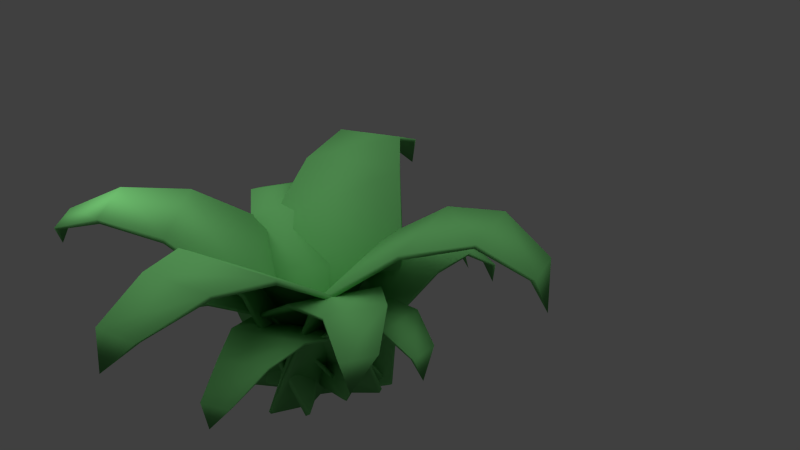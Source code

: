 # Source: fern.blend  (saved by Blender 2.62.0; exported with 4.5.12 LTS)
import bpy
from mathutils import Matrix  # noqa: F401  (used for matrix-valued properties, if any)

bpy.ops.wm.read_factory_settings(use_empty=True)
scene = bpy.context.scene
scene.name = 'Scene'

# ---- collections
col_collection_1 = bpy.data.collections.new('Collection 1'); scene.collection.children.link(col_collection_1)

# ---- materials (node trees are filled in below, after node groups)
mat_fern = bpy.data.materials.new('Fern')
mat_fern.alpha_threshold = 0.0
mat_fern.use_transparent_shadow = False
mat_fern.diffuse_color = (0.1718, 0.5596, 0.1719, 1.0)
mat_fern.roughness = 0.5

# ---- material node trees

# ---- world
world_world = bpy.data.worlds.new('World'); scene.world = world_world
world_world.color = (0.05088, 0.05088, 0.05088)
world_world.use_sun_shadow = False
world_world.sun_shadow_jitter_overblur = 0.0
world_world.cycles.sampling_method = 'MANUAL'
world_world.cycles.sample_map_resolution = 256

# ---- cameras
cam_camera = bpy.data.cameras.new('Camera')
cam_camera.clip_end = 100.0
cam_camera.lens = 35.0
cam_camera.sensor_width = 32.0
cam_camera.sensor_height = 18.0
cam_camera.ortho_scale = 7.314
cam_camera.dof.focus_distance = 0.0
cam_camera.dof.aperture_fstop = 128.0

# ---- lights
light_sun = bpy.data.lights.new('Sun', 'SUN')
light_sun.transmission_factor = 0.0
light_sun.angle = 1.571
light_sun.energy = 1.0
light_sun.shadow_buffer_clip_start = 0.5
light_sun.shadow_soft_size = 1.0
light_sun.shadow_cascade_max_distance = 1000.0
light_sun.cycles.use_multiple_importance_sampling = False
light_lamp = bpy.data.lights.new('Lamp', 'POINT')
light_lamp.transmission_factor = 0.0
light_lamp.cutoff_distance = 30.0
light_lamp.energy = 100.0
light_lamp.shadow_buffer_clip_start = 1.001
light_lamp.shadow_soft_size = 1.0
light_lamp.shadow_maximum_resolution = 0.006
light_lamp.use_absolute_resolution = True
light_lamp.cycles.use_multiple_importance_sampling = False

# ---- meshes
me_cube_007 = bpy.data.meshes.new('Cube.007')
me_cube_007.from_pydata([(0.4902, 0.2703, -0.3663), (1.708, 1.251, 0.08631), (1.752, 1.188, 0.0416), (-0.5341, -0.7043, 0.4103), (-0.5784, -0.6421, 0.455), (0.5081, -1.345, 2.652), (0.4767, -1.294, 2.718), (2.618, 0.4023, 2.312), (2.587, 0.4529, 2.377), (3.364, -0.7056, 3.115), (3.366, -0.6907, 3.202), (1.837, -1.956, 3.449), (1.835, -1.971, 3.362), (2.92, -2.565, 3.524), (2.887, -2.54, 3.446), (3.896, -1.705, 3.283), (3.929, -1.73, 3.361), (4.03, -2.743, 2.907), (4.087, -2.807, 2.93), (3.481, -3.309, 3.027), (3.425, -3.245, 3.004), (3.616, -3.363, 2.373), (1.49e-08, -1.49e-08, 0.001324), (1.495, 0.04004, 0.6423), (1.495, -0.04004, 0.6047), (-1.495, -0.04004, 0.6047), (-1.495, 0.04004, 0.6423), (-1.38, -0.9749, 2.979), (-1.38, -0.9099, 3.039), (1.38, -0.9749, 2.979), (1.38, -0.9099, 3.039), (1.15, -2.223, 3.883), (1.15, -2.204, 3.969), (-0.8498, -2.204, 3.969), (-0.8498, -2.223, 3.883), (-0.4157, -3.346, 4.209), (-0.4157, -3.313, 4.127), (0.9036, -3.313, 4.127), (0.9036, -3.346, 4.209), (0.3957, -4.237, 3.772), (0.3958, -4.32, 3.803), (-0.3965, -4.32, 3.803), (-0.3965, -4.237, 3.772), (-0.2473, -4.509, 3.177), (-0.05258, 0.2003, -0.4999), (0.5762, -0.9096, 0.3123), (0.5057, -0.9451, 0.2894), (-0.6004, 1.56, -0.186), (-0.5299, 1.595, -0.1631), (-1.198, 1.613, 2.11), (-1.139, 1.648, 2.155), (-0.1769, -0.6989, 2.549), (-0.1177, -0.6642, 2.594), (-1.264, -0.7605, 3.503), (-1.242, -0.7366, 3.579), (-1.982, 0.9382, 3.261), (-2.004, 0.9143, 3.185), (-2.776, 0.2241, 3.705), (-2.754, 0.2191, 3.626), (-2.266, -0.8856, 3.836), (-2.289, -0.8807, 3.915), (-3.262, -0.8542, 3.562), (-3.331, -0.8769, 3.601), (-3.624, -0.2135, 3.475), (-3.555, -0.1908, 3.436), (-3.769, -0.5296, 2.959), (0.2526, -0.6551, -0.09042), (-0.8578, -1.322, 0.8947), (-0.9099, -1.284, 0.8345), (1.338, 0.5293, 0.05607), (1.39, 0.4905, 0.1162), (0.5872, 2.08, 1.942), (0.6289, 2.06, 2.017), (-1.488, 0.4064, 2.66), (-1.446, 0.3872, 2.736), (-2.156, 1.768, 3.018), (-2.145, 1.791, 3.102), (-0.6419, 3.003, 2.582), (-0.6526, 2.98, 2.497), (-1.726, 3.614, 2.542), (-1.703, 3.558, 2.478), (-2.694, 2.758, 2.822), (-2.718, 2.815, 2.886), (-2.915, 3.545, 2.066), (-2.97, 3.614, 2.068), (-2.375, 4.095, 1.862), (-2.319, 4.025, 1.86), (-2.598, 3.872, 1.271), (0.758, -0.688, -0.4151), (0.2186, 0.6816, -0.06825), (0.2844, 0.7017, -0.1133), (1.378, -1.808, 0.3642), (1.313, -1.828, 0.4092), (2.287, -0.9128, 2.365), (2.235, -0.9232, 2.429), (1.277, 1.404, 1.925), (1.226, 1.393, 1.988), (2.483, 1.822, 2.608), (2.473, 1.833, 2.689), (3.204, 0.1551, 3.008), (3.215, 0.1442, 2.927), (4.034, 0.9615, 2.998), (4.0, 0.9337, 2.929), (3.518, 2.041, 2.718), (3.551, 2.068, 2.788), (4.467, 1.862, 2.35), (4.54, 1.897, 2.367), (4.83, 1.232, 2.493), (4.757, 1.197, 2.477), (4.895, 1.297, 1.878), (0.7784, -0.2678, 0.05841), (-0.6143, 0.003722, 0.8558), (-0.6222, 0.06054, 0.7884), (2.339, -0.01589, 0.3773), (2.347, -0.0727, 0.4446), (2.514, 1.834, 2.13), (2.525, 1.8, 2.211), (-0.2193, 1.904, 2.51), (-0.2089, 1.87, 2.591), (0.0874, 3.41, 2.765), (0.09976, 3.43, 2.85), (2.08, 3.379, 2.575), (2.068, 3.359, 2.49), (1.643, 4.526, 2.371), (1.633, 4.462, 2.311), (0.3266, 4.496, 2.492), (0.3365, 4.56, 2.552), (0.749, 5.171, 1.715), (0.7504, 5.259, 1.708), (1.535, 5.239, 1.6), (1.533, 5.151, 1.606), (1.296, 5.151, 0.9797), (0.2133, -0.4117, -0.4062), (0.3888, 1.368, -0.07785), (0.4747, 1.349, -0.1228), (0.1351, -1.892, 0.6197), (0.04924, -1.872, 0.6647), (1.371, -1.314, 3.126), (1.303, -1.291, 3.195), (1.684, 1.677, 2.441), (1.617, 1.7, 2.51), (3.112, 1.486, 3.418), (3.098, 1.509, 3.513), (2.871, -0.6577, 4.01), (2.885, -0.681, 3.915), (4.206, -0.2756, 4.104), (4.163, -0.2912, 4.017), (4.313, 1.138, 3.689), (4.356, 1.154, 3.777), (5.252, 0.384, 3.381), (5.346, 0.381, 3.411), (5.256, -0.4774, 3.607), (5.162, -0.4744, 3.577), (5.433, -0.4908, 2.88), (0.2493, -0.3135, -0.5423), (-1.061, 1.499, 0.09014), (-0.9757, 1.556, 0.01634), (1.684, -1.742, 0.5558), (1.599, -1.799, 0.6296), (2.86, -0.08592, 3.585), (2.793, -0.123, 3.686), (0.4046, 2.958, 3.087), (0.3382, 2.921, 3.188), (2.088, 4.048, 4.05), (2.076, 4.059, 4.176), (3.855, 1.853, 4.536), (3.867, 1.843, 4.411), (4.764, 3.381, 4.484), (4.719, 3.327, 4.379), (3.546, 4.782, 4.141), (3.59, 4.836, 4.246), (4.99, 4.901, 3.49), (5.085, 4.982, 3.511), (5.79, 4.108, 3.654), (5.695, 4.028, 3.632), (5.805, 4.241, 2.706), (0.1846, -0.2904, -0.5428), (2.19, -0.9819, 0.406), (2.137, -1.093, 0.3794), (-1.697, 0.7847, 0.239), (-1.643, 0.8959, 0.2656), (-1.893, 0.28, 3.846), (-1.846, 0.3794, 3.908), (1.646, -1.453, 3.975), (1.692, -1.354, 4.038), (0.6653, -2.584, 5.622), (0.6856, -2.534, 5.737), (-1.878, -1.278, 5.643), (-1.898, -1.328, 5.528), (-2.007, -2.899, 6.363), (-1.995, -2.883, 6.238), (-0.3041, -3.711, 6.3), (-0.3164, -3.727, 6.425), (-1.565, -4.653, 6.078), (-1.613, -4.746, 6.148), (-2.629, -4.249, 6.111), (-2.58, -4.155, 6.041), (-2.617, -4.77, 5.308), (0.2386, -0.2431, -0.6245), (-1.203, -1.499, 0.6973), (-1.285, -1.429, 0.6325), (1.804, 1.397, -0.2157), (1.887, 1.326, -0.1509), (1.005, 2.978, 2.972), (1.075, 2.93, 3.066), (-1.846, 0.3706, 3.755), (-1.776, 0.3224, 3.849), (-2.742, 2.147, 4.752), (-2.715, 2.154, 4.875), (-0.6495, 4.043, 4.308), (-0.6765, 4.036, 4.185), (-2.194, 4.879, 4.586), (-2.17, 4.819, 4.477), (-3.533, 3.573, 4.851), (-3.557, 3.632, 4.96), (-3.951, 4.891, 4.067), (-4.029, 4.986, 4.098), (-3.211, 5.734, 3.873), (-3.132, 5.64, 3.843), (-3.612, 5.594, 3.016), (-0.4107, 0.8184, -0.4771), (-1.577, 1.098, 0.07944), (-1.569, 1.154, 0.03514), (0.8263, 0.7573, -0.04931), (0.8186, 0.7013, -0.005), (0.9841, 1.92, 1.662), (0.9795, 1.879, 1.721), (-1.227, 2.286, 1.74), (-1.232, 2.245, 1.799), (-0.8377, 3.39, 2.221), (-0.8351, 3.39, 2.293), (0.7668, 3.125, 2.237), (0.7641, 3.125, 2.165), (0.5731, 4.118, 2.231), (0.5644, 4.078, 2.172), (-0.4922, 4.252, 2.209), (-0.4835, 4.293, 2.268), (0.007922, 4.845, 1.745), (0.01988, 4.916, 1.755), (0.6544, 4.811, 1.732), (0.6424, 4.741, 1.723), (0.5226, 4.868, 1.207), (0.4976, -0.06042, -0.4507), (0.4304, -1.532, 0.6156), (0.3386, -1.531, 0.5789), (0.6623, 1.711, -0.1629), (0.754, 1.711, -0.1262), (-0.2015, 2.274, 2.498), (-0.1247, 2.28, 2.56), (-0.5002, -0.7192, 3.183), (-0.4234, -0.7127, 3.245), (-1.789, -0.09851, 4.176), (-1.762, -0.07996, 4.269), (-1.545, 2.088, 3.773), (-1.573, 2.07, 3.68), (-2.84, 1.816, 4.201), (-2.81, 1.792, 4.11), (-2.953, 0.3616, 4.437), (-2.983, 0.3854, 4.529), (-3.951, 0.9398, 3.973), (-4.04, 0.9575, 4.012), (-3.955, 1.816, 3.815), (-3.865, 1.799, 3.777), (-4.229, 1.527, 3.181), (0.2421, -0.3331, -0.515), (2.061, 1.022, -0.006177), (2.119, 0.9156, -0.04196), (-1.452, -1.304, 0.7068), (-1.511, -1.198, 0.7426), (-0.3508, -1.591, 4.172), (-0.3953, -1.496, 4.242), (2.945, 0.4581, 3.481), (2.901, 0.5534, 3.551), (3.731, -0.9072, 5.053), (3.725, -0.8585, 5.169), (1.337, -2.343, 5.67), (1.343, -2.392, 5.553), (2.766, -3.295, 6.13), (2.733, -3.281, 6.009), (4.308, -2.302, 5.678), (4.342, -2.316, 5.799), (4.384, -3.879, 5.501), (4.451, -3.968, 5.562), (3.505, -4.556, 5.76), (3.438, -4.467, 5.7), (3.767, -4.86, 4.891)], [], [(0, 1, 2), (0, 2, 3), (0, 3, 4), (1, 0, 4), (4, 3, 5, 6), (3, 2, 7, 5), (1, 4, 6, 8), (2, 1, 8, 7), (7, 8, 10, 9), (8, 6, 11, 10), (5, 7, 9, 12), (6, 5, 12, 11), (11, 12, 14, 13), (12, 9, 15, 14), (10, 11, 13, 16), (9, 10, 16, 15), (15, 16, 18, 17), (16, 13, 19, 18), (14, 15, 17, 20), (13, 14, 20, 19), (19, 20, 21), (20, 17, 21), (18, 19, 21), (17, 18, 21), (22, 23, 24), (22, 24, 25), (22, 25, 26), (23, 22, 26), (26, 25, 27, 28), (25, 24, 29, 27), (23, 26, 28, 30), (24, 23, 30, 29), (29, 30, 32, 31), (30, 28, 33, 32), (27, 29, 31, 34), (28, 27, 34, 33), (33, 34, 36, 35), (34, 31, 37, 36), (32, 33, 35, 38), (31, 32, 38, 37), (37, 38, 40, 39), (38, 35, 41, 40), (36, 37, 39, 42), (35, 36, 42, 41), (41, 42, 43), (42, 39, 43), (40, 41, 43), (39, 40, 43), (44, 45, 46), (44, 46, 47), (44, 47, 48), (45, 44, 48), (48, 47, 49, 50), (47, 46, 51, 49), (45, 48, 50, 52), (46, 45, 52, 51), (51, 52, 54, 53), (52, 50, 55, 54), (49, 51, 53, 56), (50, 49, 56, 55), (55, 56, 58, 57), (56, 53, 59, 58), (54, 55, 57, 60), (53, 54, 60, 59), (59, 60, 62, 61), (60, 57, 63, 62), (58, 59, 61, 64), (57, 58, 64, 63), (63, 64, 65), (64, 61, 65), (62, 63, 65), (61, 62, 65), (66, 67, 68), (66, 68, 69), (66, 69, 70), (67, 66, 70), (70, 69, 71, 72), (69, 68, 73, 71), (67, 70, 72, 74), (68, 67, 74, 73), (73, 74, 76, 75), (74, 72, 77, 76), (71, 73, 75, 78), (72, 71, 78, 77), (77, 78, 80, 79), (78, 75, 81, 80), (76, 77, 79, 82), (75, 76, 82, 81), (81, 82, 84, 83), (82, 79, 85, 84), (80, 81, 83, 86), (79, 80, 86, 85), (85, 86, 87), (86, 83, 87), (84, 85, 87), (83, 84, 87), (88, 89, 90), (88, 90, 91), (88, 91, 92), (89, 88, 92), (92, 91, 93, 94), (91, 90, 95, 93), (89, 92, 94, 96), (90, 89, 96, 95), (95, 96, 98, 97), (96, 94, 99, 98), (93, 95, 97, 100), (94, 93, 100, 99), (99, 100, 102, 101), (100, 97, 103, 102), (98, 99, 101, 104), (97, 98, 104, 103), (103, 104, 106, 105), (104, 101, 107, 106), (102, 103, 105, 108), (101, 102, 108, 107), (107, 108, 109), (108, 105, 109), (106, 107, 109), (105, 106, 109), (110, 111, 112), (110, 112, 113), (110, 113, 114), (111, 110, 114), (114, 113, 115, 116), (113, 112, 117, 115), (111, 114, 116, 118), (112, 111, 118, 117), (117, 118, 120, 119), (118, 116, 121, 120), (115, 117, 119, 122), (116, 115, 122, 121), (121, 122, 124, 123), (122, 119, 125, 124), (120, 121, 123, 126), (119, 120, 126, 125), (125, 126, 128, 127), (126, 123, 129, 128), (124, 125, 127, 130), (123, 124, 130, 129), (129, 130, 131), (130, 127, 131), (128, 129, 131), (127, 128, 131), (132, 133, 134), (132, 134, 135), (132, 135, 136), (133, 132, 136), (136, 135, 137, 138), (135, 134, 139, 137), (133, 136, 138, 140), (134, 133, 140, 139), (139, 140, 142, 141), (140, 138, 143, 142), (137, 139, 141, 144), (138, 137, 144, 143), (143, 144, 146, 145), (144, 141, 147, 146), (142, 143, 145, 148), (141, 142, 148, 147), (147, 148, 150, 149), (148, 145, 151, 150), (146, 147, 149, 152), (145, 146, 152, 151), (151, 152, 153), (152, 149, 153), (150, 151, 153), (149, 150, 153), (154, 155, 156), (154, 156, 157), (154, 157, 158), (155, 154, 158), (158, 157, 159, 160), (157, 156, 161, 159), (155, 158, 160, 162), (156, 155, 162, 161), (161, 162, 164, 163), (162, 160, 165, 164), (159, 161, 163, 166), (160, 159, 166, 165), (165, 166, 168, 167), (166, 163, 169, 168), (164, 165, 167, 170), (163, 164, 170, 169), (169, 170, 172, 171), (170, 167, 173, 172), (168, 169, 171, 174), (167, 168, 174, 173), (173, 174, 175), (174, 171, 175), (172, 173, 175), (171, 172, 175), (176, 177, 178), (176, 178, 179), (176, 179, 180), (177, 176, 180), (180, 179, 181, 182), (179, 178, 183, 181), (177, 180, 182, 184), (178, 177, 184, 183), (183, 184, 186, 185), (184, 182, 187, 186), (181, 183, 185, 188), (182, 181, 188, 187), (187, 188, 190, 189), (188, 185, 191, 190), (186, 187, 189, 192), (185, 186, 192, 191), (191, 192, 194, 193), (192, 189, 195, 194), (190, 191, 193, 196), (189, 190, 196, 195), (195, 196, 197), (196, 193, 197), (194, 195, 197), (193, 194, 197), (198, 199, 200), (198, 200, 201), (198, 201, 202), (199, 198, 202), (202, 201, 203, 204), (201, 200, 205, 203), (199, 202, 204, 206), (200, 199, 206, 205), (205, 206, 208, 207), (206, 204, 209, 208), (203, 205, 207, 210), (204, 203, 210, 209), (209, 210, 212, 211), (210, 207, 213, 212), (208, 209, 211, 214), (207, 208, 214, 213), (213, 214, 216, 215), (214, 211, 217, 216), (212, 213, 215, 218), (211, 212, 218, 217), (217, 218, 219), (218, 215, 219), (216, 217, 219), (215, 216, 219), (220, 221, 222), (220, 222, 223), (220, 223, 224), (221, 220, 224), (224, 223, 225, 226), (223, 222, 227, 225), (221, 224, 226, 228), (222, 221, 228, 227), (227, 228, 230, 229), (228, 226, 231, 230), (225, 227, 229, 232), (226, 225, 232, 231), (231, 232, 234, 233), (232, 229, 235, 234), (230, 231, 233, 236), (229, 230, 236, 235), (235, 236, 238, 237), (236, 233, 239, 238), (234, 235, 237, 240), (233, 234, 240, 239), (239, 240, 241), (240, 237, 241), (238, 239, 241), (237, 238, 241), (242, 243, 244), (242, 244, 245), (242, 245, 246), (243, 242, 246), (246, 245, 247, 248), (245, 244, 249, 247), (243, 246, 248, 250), (244, 243, 250, 249), (249, 250, 252, 251), (250, 248, 253, 252), (247, 249, 251, 254), (248, 247, 254, 253), (253, 254, 256, 255), (254, 251, 257, 256), (252, 253, 255, 258), (251, 252, 258, 257), (257, 258, 260, 259), (258, 255, 261, 260), (256, 257, 259, 262), (255, 256, 262, 261), (261, 262, 263), (262, 259, 263), (260, 261, 263), (259, 260, 263), (264, 265, 266), (264, 266, 267), (264, 267, 268), (265, 264, 268), (268, 267, 269, 270), (267, 266, 271, 269), (265, 268, 270, 272), (266, 265, 272, 271), (271, 272, 274, 273), (272, 270, 275, 274), (269, 271, 273, 276), (270, 269, 276, 275), (275, 276, 278, 277), (276, 273, 279, 278), (274, 275, 277, 280), (273, 274, 280, 279), (279, 280, 282, 281), (280, 277, 283, 282), (278, 279, 281, 284), (277, 278, 284, 283), (283, 284, 285), (284, 281, 285), (282, 283, 285), (281, 282, 285)])
me_cube_007.polygons.foreach_set('use_smooth', [True] * 312)
_uv = me_cube_007.uv_layers.new(name='UVMap')
_uv.uv.foreach_set('vector', [1.004, 0.2803, 0.9292, 0.08233, 0.9561, 0.07609, 0.9862, 0.7136, 0.8975, 0.9072, 0.9153, 0.5127, 1.004, 0.2803, 0.9388, 0.4779, 0.9118, 0.4707, 0.9292, 0.08233, 1.004, 0.2803, 0.9118, 0.4707, 0.9118, 0.4707, 0.9109, 0.5127, 0.5905, 0.4854, 0.5778, 0.4408, 0.9153, 0.5127, 0.8975, 0.9072, 0.5617, 0.8768, 0.5781, 0.5127, 0.9292, 0.08233, 0.9118, 0.4707, 0.5778, 0.4408, 0.5938, 0.08233, 0.9326, 0.03906, 0.9292, 0.08233, 0.5938, 0.08233, 0.6006, 0.03906, 0.5878, 0.05568, 0.5938, 0.08233, 0.3854, 0.103, 0.3888, 0.07572, 0.5938, 0.08233, 0.5778, 0.4408, 0.3738, 0.3627, 0.3854, 0.103, 0.5781, 0.5127, 0.5617, 0.8768, 0.3597, 0.8373, 0.3717, 0.5735, 0.5778, 0.4408, 0.5675, 0.4661, 0.3745, 0.3929, 0.3738, 0.3627, 0.3738, 0.3627, 0.3671, 0.3812, 0.2283, 0.3231, 0.2248, 0.2995, 0.3717, 0.5735, 0.3597, 0.8373, 0.2138, 0.7981, 0.2217, 0.6241, 0.3854, 0.103, 0.3738, 0.3627, 0.2248, 0.2995, 0.2325, 0.1282, 0.3834, 0.0836, 0.3854, 0.103, 0.2325, 0.1282, 0.2364, 0.1078, 0.2262, 0.1104, 0.2325, 0.1282, 0.09247, 0.188, 0.09287, 0.1673, 0.2325, 0.1282, 0.2248, 0.2995, 0.08788, 0.2909, 0.09247, 0.188, 0.2217, 0.6241, 0.2138, 0.7981, 0.08625, 0.7252, 0.09097, 0.6207, 0.2248, 0.2995, 0.2247, 0.3153, 0.1046, 0.3088, 0.08788, 0.2909, 0.08788, 0.2909, 0.08409, 0.3018, 0.003906, 0.2677, 0.09097, 0.6207, 0.08625, 0.7252, 0.003906, 0.6365, 0.09247, 0.188, 0.08788, 0.2909, 0.003906, 0.2677, 0.08151, 0.177, 0.09247, 0.188, 0.003906, 0.2677, 1.004, 0.2803, 0.9292, 0.08233, 0.9561, 0.07609, 0.9862, 0.7136, 0.8975, 0.9072, 0.9153, 0.5127, 1.004, 0.2803, 0.9388, 0.4779, 0.9118, 0.4707, 0.9292, 0.08233, 1.004, 0.2803, 0.9118, 0.4707, 0.9118, 0.4707, 0.9109, 0.5127, 0.5905, 0.4854, 0.5778, 0.4408, 0.9153, 0.5127, 0.8975, 0.9072, 0.5617, 0.8768, 0.5781, 0.5127, 0.9292, 0.08233, 0.9118, 0.4707, 0.5778, 0.4408, 0.5938, 0.08233, 0.9326, 0.03906, 0.9292, 0.08233, 0.5938, 0.08233, 0.6006, 0.03906, 0.5878, 0.05568, 0.5938, 0.08233, 0.3854, 0.103, 0.3888, 0.07572, 0.5938, 0.08233, 0.5778, 0.4408, 0.3738, 0.3627, 0.3854, 0.103, 0.5781, 0.5127, 0.5617, 0.8768, 0.3597, 0.8373, 0.3717, 0.5735, 0.5778, 0.4408, 0.5675, 0.4661, 0.3745, 0.3929, 0.3738, 0.3627, 0.3738, 0.3627, 0.3671, 0.3812, 0.2283, 0.3231, 0.2248, 0.2995, 0.3717, 0.5735, 0.3597, 0.8373, 0.2138, 0.7981, 0.2217, 0.6241, 0.3854, 0.103, 0.3738, 0.3627, 0.2248, 0.2995, 0.2325, 0.1282, 0.3834, 0.0836, 0.3854, 0.103, 0.2325, 0.1282, 0.2364, 0.1078, 0.2262, 0.1104, 0.2325, 0.1282, 0.09247, 0.188, 0.09287, 0.1673, 0.2325, 0.1282, 0.2248, 0.2995, 0.08788, 0.2909, 0.09247, 0.188, 0.2217, 0.6241, 0.2138, 0.7981, 0.08625, 0.7252, 0.09097, 0.6207, 0.2248, 0.2995, 0.2247, 0.3153, 0.1046, 0.3088, 0.08788, 0.2909, 0.08788, 0.2909, 0.08409, 0.3018, 0.003906, 0.2677, 0.09097, 0.6207, 0.08625, 0.7252, 0.003906, 0.6365, 0.09247, 0.188, 0.08788, 0.2909, 0.003906, 0.2677, 0.08151, 0.177, 0.09247, 0.188, 0.003906, 0.2677, 1.004, 0.2803, 0.9292, 0.08233, 0.9561, 0.07609, 0.9862, 0.7136, 0.8975, 0.9072, 0.9153, 0.5127, 1.004, 0.2803, 0.9388, 0.4779, 0.9118, 0.4707, 0.9292, 0.08233, 1.004, 0.2803, 0.9118, 0.4707, 0.9118, 0.4707, 0.9109, 0.5127, 0.5905, 0.4854, 0.5778, 0.4408, 0.9153, 0.5127, 0.8975, 0.9072, 0.5617, 0.8768, 0.5781, 0.5127, 0.9292, 0.08233, 0.9118, 0.4707, 0.5778, 0.4408, 0.5938, 0.08233, 0.9326, 0.03906, 0.9292, 0.08233, 0.5938, 0.08233, 0.6006, 0.03906, 0.5878, 0.05568, 0.5938, 0.08233, 0.3854, 0.103, 0.3888, 0.07572, 0.5938, 0.08233, 0.5778, 0.4408, 0.3738, 0.3627, 0.3854, 0.103, 0.5781, 0.5127, 0.5617, 0.8768, 0.3597, 0.8373, 0.3717, 0.5735, 0.5778, 0.4408, 0.5675, 0.4661, 0.3745, 0.3929, 0.3738, 0.3627, 0.3738, 0.3627, 0.3671, 0.3812, 0.2283, 0.3231, 0.2248, 0.2995, 0.3717, 0.5735, 0.3597, 0.8373, 0.2138, 0.7981, 0.2217, 0.6241, 0.3854, 0.103, 0.3738, 0.3627, 0.2248, 0.2995, 0.2325, 0.1282, 0.3834, 0.0836, 0.3854, 0.103, 0.2325, 0.1282, 0.2364, 0.1078, 0.2262, 0.1104, 0.2325, 0.1282, 0.09247, 0.188, 0.09287, 0.1673, 0.2325, 0.1282, 0.2248, 0.2995, 0.08788, 0.2909, 0.09247, 0.188, 0.2217, 0.6241, 0.2138, 0.7981, 0.08625, 0.7252, 0.09097, 0.6207, 0.2248, 0.2995, 0.2247, 0.3153, 0.1046, 0.3088, 0.08788, 0.2909, 0.08788, 0.2909, 0.08409, 0.3018, 0.003906, 0.2677, 0.09097, 0.6207, 0.08625, 0.7252, 0.003906, 0.6365, 0.09247, 0.188, 0.08788, 0.2909, 0.003906, 0.2677, 0.08151, 0.177, 0.09247, 0.188, 0.003906, 0.2677, 1.004, 0.2803, 0.9292, 0.08233, 0.9561, 0.07609, 0.9862, 0.7136, 0.8975, 0.9072, 0.9153, 0.5127, 1.004, 0.2803, 0.9388, 0.4779, 0.9118, 0.4707, 0.9292, 0.08233, 1.004, 0.2803, 0.9118, 0.4707, 0.9118, 0.4707, 0.9109, 0.5127, 0.5905, 0.4854, 0.5778, 0.4408, 0.9153, 0.5127, 0.8975, 0.9072, 0.5617, 0.8768, 0.5781, 0.5127, 0.9292, 0.08233, 0.9118, 0.4707, 0.5778, 0.4408, 0.5938, 0.08233, 0.9326, 0.03906, 0.9292, 0.08233, 0.5938, 0.08233, 0.6006, 0.03906, 0.5878, 0.05568, 0.5938, 0.08233, 0.3854, 0.103, 0.3888, 0.07572, 0.5938, 0.08233, 0.5778, 0.4408, 0.3738, 0.3627, 0.3854, 0.103, 0.5781, 0.5127, 0.5617, 0.8768, 0.3597, 0.8373, 0.3717, 0.5735, 0.5778, 0.4408, 0.5675, 0.4661, 0.3745, 0.3929, 0.3738, 0.3627, 0.3738, 0.3627, 0.3671, 0.3812, 0.2283, 0.3231, 0.2248, 0.2995, 0.3717, 0.5735, 0.3597, 0.8373, 0.2138, 0.7981, 0.2217, 0.6241, 0.3854, 0.103, 0.3738, 0.3627, 0.2248, 0.2995, 0.2325, 0.1282, 0.3834, 0.0836, 0.3854, 0.103, 0.2325, 0.1282, 0.2364, 0.1078, 0.2262, 0.1104, 0.2325, 0.1282, 0.09247, 0.188, 0.09287, 0.1673, 0.2325, 0.1282, 0.2248, 0.2995, 0.08788, 0.2909, 0.09247, 0.188, 0.2217, 0.6241, 0.2138, 0.7981, 0.08625, 0.7252, 0.09097, 0.6207, 0.2248, 0.2995, 0.2247, 0.3153, 0.1046, 0.3088, 0.08788, 0.2909, 0.08788, 0.2909, 0.08409, 0.3018, 0.003906, 0.2677, 0.09097, 0.6207, 0.08625, 0.7252, 0.003906, 0.6365, 0.09247, 0.188, 0.08788, 0.2909, 0.003906, 0.2677, 0.08151, 0.177, 0.09247, 0.188, 0.003906, 0.2677, 1.004, 0.2803, 0.9292, 0.08233, 0.9561, 0.07609, 0.9862, 0.7136, 0.8975, 0.9072, 0.9153, 0.5127, 1.004, 0.2803, 0.9388, 0.4779, 0.9118, 0.4707, 0.9292, 0.08233, 1.004, 0.2803, 0.9118, 0.4707, 0.9118, 0.4707, 0.9109, 0.5127, 0.5905, 0.4854, 0.5778, 0.4408, 0.9153, 0.5127, 0.8975, 0.9072, 0.5617, 0.8768, 0.5781, 0.5127, 0.9292, 0.08233, 0.9118, 0.4707, 0.5778, 0.4408, 0.5938, 0.08233, 0.9326, 0.03906, 0.9292, 0.08233, 0.5938, 0.08233, 0.6006, 0.03906, 0.5878, 0.05568, 0.5938, 0.08233, 0.3854, 0.103, 0.3888, 0.07572, 0.5938, 0.08233, 0.5778, 0.4408, 0.3738, 0.3627, 0.3854, 0.103, 0.5781, 0.5127, 0.5617, 0.8768, 0.3597, 0.8373, 0.3717, 0.5735, 0.5778, 0.4408, 0.5675, 0.4661, 0.3745, 0.3929, 0.3738, 0.3627, 0.3738, 0.3627, 0.3671, 0.3812, 0.2283, 0.3231, 0.2248, 0.2995, 0.3717, 0.5735, 0.3597, 0.8373, 0.2138, 0.7981, 0.2217, 0.6241, 0.3854, 0.103, 0.3738, 0.3627, 0.2248, 0.2995, 0.2325, 0.1282, 0.3834, 0.0836, 0.3854, 0.103, 0.2325, 0.1282, 0.2364, 0.1078, 0.2262, 0.1104, 0.2325, 0.1282, 0.09247, 0.188, 0.09287, 0.1673, 0.2325, 0.1282, 0.2248, 0.2995, 0.08788, 0.2909, 0.09247, 0.188, 0.2217, 0.6241, 0.2138, 0.7981, 0.08625, 0.7252, 0.09097, 0.6207, 0.2248, 0.2995, 0.2247, 0.3153, 0.1046, 0.3088, 0.08788, 0.2909, 0.08788, 0.2909, 0.08409, 0.3018, 0.003906, 0.2677, 0.09097, 0.6207, 0.08625, 0.7252, 0.003906, 0.6365, 0.09247, 0.188, 0.08788, 0.2909, 0.003906, 0.2677, 0.08151, 0.177, 0.09247, 0.188, 0.003906, 0.2677, 1.004, 0.2803, 0.9292, 0.08233, 0.9561, 0.07609, 0.9862, 0.7136, 0.8975, 0.9072, 0.9153, 0.5127, 1.004, 0.2803, 0.9388, 0.4779, 0.9118, 0.4707, 0.9292, 0.08233, 1.004, 0.2803, 0.9118, 0.4707, 0.9118, 0.4707, 0.9109, 0.5127, 0.5905, 0.4854, 0.5778, 0.4408, 0.9153, 0.5127, 0.8975, 0.9072, 0.5617, 0.8768, 0.5781, 0.5127, 0.9292, 0.08233, 0.9118, 0.4707, 0.5778, 0.4408, 0.5938, 0.08233, 0.9326, 0.03906, 0.9292, 0.08233, 0.5938, 0.08233, 0.6006, 0.03906, 0.5878, 0.05568, 0.5938, 0.08233, 0.3854, 0.103, 0.3888, 0.07572, 0.5938, 0.08233, 0.5778, 0.4408, 0.3738, 0.3627, 0.3854, 0.103, 0.5781, 0.5127, 0.5617, 0.8768, 0.3597, 0.8373, 0.3717, 0.5735, 0.5778, 0.4408, 0.5675, 0.4661, 0.3745, 0.3929, 0.3738, 0.3627, 0.3738, 0.3627, 0.3671, 0.3812, 0.2283, 0.3231, 0.2248, 0.2995, 0.3717, 0.5735, 0.3597, 0.8373, 0.2138, 0.7981, 0.2217, 0.6241, 0.3854, 0.103, 0.3738, 0.3627, 0.2248, 0.2995, 0.2325, 0.1282, 0.3834, 0.0836, 0.3854, 0.103, 0.2325, 0.1282, 0.2364, 0.1078, 0.2262, 0.1104, 0.2325, 0.1282, 0.09247, 0.188, 0.09287, 0.1673, 0.2325, 0.1282, 0.2248, 0.2995, 0.08788, 0.2909, 0.09247, 0.188, 0.2217, 0.6241, 0.2138, 0.7981, 0.08625, 0.7252, 0.09097, 0.6207, 0.2248, 0.2995, 0.2247, 0.3153, 0.1046, 0.3088, 0.08788, 0.2909, 0.08788, 0.2909, 0.08409, 0.3018, 0.003906, 0.2677, 0.09097, 0.6207, 0.08625, 0.7252, 0.003906, 0.6365, 0.09247, 0.188, 0.08788, 0.2909, 0.003906, 0.2677, 0.08151, 0.177, 0.09247, 0.188, 0.003906, 0.2677, 1.004, 0.2803, 0.9292, 0.08233, 0.9561, 0.07609, 0.9862, 0.7136, 0.8975, 0.9072, 0.9153, 0.5127, 1.004, 0.2803, 0.9388, 0.4779, 0.9118, 0.4707, 0.9292, 0.08233, 1.004, 0.2803, 0.9118, 0.4707, 0.9118, 0.4707, 0.9109, 0.5127, 0.5905, 0.4854, 0.5778, 0.4408, 0.9153, 0.5127, 0.8975, 0.9072, 0.5617, 0.8768, 0.5781, 0.5127, 0.9292, 0.08233, 0.9118, 0.4707, 0.5778, 0.4408, 0.5938, 0.08233, 0.9326, 0.03906, 0.9292, 0.08233, 0.5938, 0.08233, 0.6006, 0.03906, 0.5878, 0.05568, 0.5938, 0.08233, 0.3854, 0.103, 0.3888, 0.07572, 0.5938, 0.08233, 0.5778, 0.4408, 0.3738, 0.3627, 0.3854, 0.103, 0.5781, 0.5127, 0.5617, 0.8768, 0.3597, 0.8373, 0.3717, 0.5735, 0.5778, 0.4408, 0.5675, 0.4661, 0.3745, 0.3929, 0.3738, 0.3627, 0.3738, 0.3627, 0.3671, 0.3812, 0.2283, 0.3231, 0.2248, 0.2995, 0.3717, 0.5735, 0.3597, 0.8373, 0.2138, 0.7981, 0.2217, 0.6241, 0.3854, 0.103, 0.3738, 0.3627, 0.2248, 0.2995, 0.2325, 0.1282, 0.3834, 0.0836, 0.3854, 0.103, 0.2325, 0.1282, 0.2364, 0.1078, 0.2262, 0.1104, 0.2325, 0.1282, 0.09247, 0.188, 0.09287, 0.1673, 0.2325, 0.1282, 0.2248, 0.2995, 0.08788, 0.2909, 0.09247, 0.188, 0.2217, 0.6241, 0.2138, 0.7981, 0.08625, 0.7252, 0.09097, 0.6207, 0.2248, 0.2995, 0.2247, 0.3153, 0.1046, 0.3088, 0.08788, 0.2909, 0.08788, 0.2909, 0.08409, 0.3018, 0.003906, 0.2677, 0.09097, 0.6207, 0.08625, 0.7252, 0.003906, 0.6365, 0.09247, 0.188, 0.08788, 0.2909, 0.003906, 0.2677, 0.08151, 0.177, 0.09247, 0.188, 0.003906, 0.2677, 1.004, 0.2803, 0.9292, 0.08233, 0.9561, 0.07609, 0.9862, 0.7136, 0.8975, 0.9072, 0.9153, 0.5127, 1.004, 0.2803, 0.9388, 0.4779, 0.9118, 0.4707, 0.9292, 0.08233, 1.004, 0.2803, 0.9118, 0.4707, 0.9118, 0.4707, 0.9109, 0.5127, 0.5905, 0.4854, 0.5778, 0.4408, 0.9153, 0.5127, 0.8975, 0.9072, 0.5617, 0.8768, 0.5781, 0.5127, 0.9292, 0.08233, 0.9118, 0.4707, 0.5778, 0.4408, 0.5938, 0.08233, 0.9326, 0.03906, 0.9292, 0.08233, 0.5938, 0.08233, 0.6006, 0.03906, 0.5878, 0.05568, 0.5938, 0.08233, 0.3854, 0.103, 0.3888, 0.07572, 0.5938, 0.08233, 0.5778, 0.4408, 0.3738, 0.3627, 0.3854, 0.103, 0.5781, 0.5127, 0.5617, 0.8768, 0.3597, 0.8373, 0.3717, 0.5735, 0.5778, 0.4408, 0.5675, 0.4661, 0.3745, 0.3929, 0.3738, 0.3627, 0.3738, 0.3627, 0.3671, 0.3812, 0.2283, 0.3231, 0.2248, 0.2995, 0.3717, 0.5735, 0.3597, 0.8373, 0.2138, 0.7981, 0.2217, 0.6241, 0.3854, 0.103, 0.3738, 0.3627, 0.2248, 0.2995, 0.2325, 0.1282, 0.3834, 0.0836, 0.3854, 0.103, 0.2325, 0.1282, 0.2364, 0.1078, 0.2262, 0.1104, 0.2325, 0.1282, 0.09247, 0.188, 0.09287, 0.1673, 0.2325, 0.1282, 0.2248, 0.2995, 0.08788, 0.2909, 0.09247, 0.188, 0.2217, 0.6241, 0.2138, 0.7981, 0.08625, 0.7252, 0.09097, 0.6207, 0.2248, 0.2995, 0.2247, 0.3153, 0.1046, 0.3088, 0.08788, 0.2909, 0.08788, 0.2909, 0.08409, 0.3018, 0.003906, 0.2677, 0.09097, 0.6207, 0.08625, 0.7252, 0.003906, 0.6365, 0.09247, 0.188, 0.08788, 0.2909, 0.003906, 0.2677, 0.08151, 0.177, 0.09247, 0.188, 0.003906, 0.2677, 1.004, 0.2803, 0.9292, 0.08233, 0.9561, 0.07609, 0.9862, 0.7136, 0.8975, 0.9072, 0.9153, 0.5127, 1.004, 0.2803, 0.9388, 0.4779, 0.9118, 0.4707, 0.9292, 0.08233, 1.004, 0.2803, 0.9118, 0.4707, 0.9118, 0.4707, 0.9109, 0.5127, 0.5905, 0.4854, 0.5778, 0.4408, 0.9153, 0.5127, 0.8975, 0.9072, 0.5617, 0.8768, 0.5781, 0.5127, 0.9292, 0.08233, 0.9118, 0.4707, 0.5778, 0.4408, 0.5938, 0.08233, 0.9326, 0.03906, 0.9292, 0.08233, 0.5938, 0.08233, 0.6006, 0.03906, 0.5878, 0.05568, 0.5938, 0.08233, 0.3854, 0.103, 0.3888, 0.07572, 0.5938, 0.08233, 0.5778, 0.4408, 0.3738, 0.3627, 0.3854, 0.103, 0.5781, 0.5127, 0.5617, 0.8768, 0.3597, 0.8373, 0.3717, 0.5735, 0.5778, 0.4408, 0.5675, 0.4661, 0.3745, 0.3929, 0.3738, 0.3627, 0.3738, 0.3627, 0.3671, 0.3812, 0.2283, 0.3231, 0.2248, 0.2995, 0.3717, 0.5735, 0.3597, 0.8373, 0.2138, 0.7981, 0.2217, 0.6241, 0.3854, 0.103, 0.3738, 0.3627, 0.2248, 0.2995, 0.2325, 0.1282, 0.3834, 0.0836, 0.3854, 0.103, 0.2325, 0.1282, 0.2364, 0.1078, 0.2262, 0.1104, 0.2325, 0.1282, 0.09247, 0.188, 0.09287, 0.1673, 0.2325, 0.1282, 0.2248, 0.2995, 0.08788, 0.2909, 0.09247, 0.188, 0.2217, 0.6241, 0.2138, 0.7981, 0.08625, 0.7252, 0.09097, 0.6207, 0.2248, 0.2995, 0.2247, 0.3153, 0.1046, 0.3088, 0.08788, 0.2909, 0.08788, 0.2909, 0.08409, 0.3018, 0.003906, 0.2677, 0.09097, 0.6207, 0.08625, 0.7252, 0.003906, 0.6365, 0.09247, 0.188, 0.08788, 0.2909, 0.003906, 0.2677, 0.08151, 0.177, 0.09247, 0.188, 0.003906, 0.2677, 1.004, 0.2803, 0.9292, 0.08233, 0.9561, 0.07609, 0.9862, 0.7136, 0.8975, 0.9072, 0.9153, 0.5127, 1.004, 0.2803, 0.9388, 0.4779, 0.9118, 0.4707, 0.9292, 0.08233, 1.004, 0.2803, 0.9118, 0.4707, 0.9118, 0.4707, 0.9109, 0.5127, 0.5905, 0.4854, 0.5778, 0.4408, 0.9153, 0.5127, 0.8975, 0.9072, 0.5617, 0.8768, 0.5781, 0.5127, 0.9292, 0.08233, 0.9118, 0.4707, 0.5778, 0.4408, 0.5938, 0.08233, 0.9326, 0.03906, 0.9292, 0.08233, 0.5938, 0.08233, 0.6006, 0.03906, 0.5878, 0.05568, 0.5938, 0.08233, 0.3854, 0.103, 0.3888, 0.07572, 0.5938, 0.08233, 0.5778, 0.4408, 0.3738, 0.3627, 0.3854, 0.103, 0.5781, 0.5127, 0.5617, 0.8768, 0.3597, 0.8373, 0.3717, 0.5735, 0.5778, 0.4408, 0.5675, 0.4661, 0.3745, 0.3929, 0.3738, 0.3627, 0.3738, 0.3627, 0.3671, 0.3812, 0.2283, 0.3231, 0.2248, 0.2995, 0.3717, 0.5735, 0.3597, 0.8373, 0.2138, 0.7981, 0.2217, 0.6241, 0.3854, 0.103, 0.3738, 0.3627, 0.2248, 0.2995, 0.2325, 0.1282, 0.3834, 0.0836, 0.3854, 0.103, 0.2325, 0.1282, 0.2364, 0.1078, 0.2262, 0.1104, 0.2325, 0.1282, 0.09247, 0.188, 0.09287, 0.1673, 0.2325, 0.1282, 0.2248, 0.2995, 0.08788, 0.2909, 0.09247, 0.188, 0.2217, 0.6241, 0.2138, 0.7981, 0.08625, 0.7252, 0.09097, 0.6207, 0.2248, 0.2995, 0.2247, 0.3153, 0.1046, 0.3088, 0.08788, 0.2909, 0.08788, 0.2909, 0.08409, 0.3018, 0.003906, 0.2677, 0.09097, 0.6207, 0.08625, 0.7252, 0.003906, 0.6365, 0.09247, 0.188, 0.08788, 0.2909, 0.003906, 0.2677, 0.08151, 0.177, 0.09247, 0.188, 0.003906, 0.2677, 1.004, 0.2803, 0.9292, 0.08233, 0.9561, 0.07609, 0.9862, 0.7136, 0.8975, 0.9072, 0.9153, 0.5127, 1.004, 0.2803, 0.9388, 0.4779, 0.9118, 0.4707, 0.9292, 0.08233, 1.004, 0.2803, 0.9118, 0.4707, 0.9118, 0.4707, 0.9109, 0.5127, 0.5905, 0.4854, 0.5778, 0.4408, 0.9153, 0.5127, 0.8975, 0.9072, 0.5617, 0.8768, 0.5781, 0.5127, 0.9292, 0.08233, 0.9118, 0.4707, 0.5778, 0.4408, 0.5938, 0.08233, 0.9326, 0.03906, 0.9292, 0.08233, 0.5938, 0.08233, 0.6006, 0.03906, 0.5878, 0.05568, 0.5938, 0.08233, 0.3854, 0.103, 0.3888, 0.07572, 0.5938, 0.08233, 0.5778, 0.4408, 0.3738, 0.3627, 0.3854, 0.103, 0.5781, 0.5127, 0.5617, 0.8768, 0.3597, 0.8373, 0.3717, 0.5735, 0.5778, 0.4408, 0.5675, 0.4661, 0.3745, 0.3929, 0.3738, 0.3627, 0.3738, 0.3627, 0.3671, 0.3812, 0.2283, 0.3231, 0.2248, 0.2995, 0.3717, 0.5735, 0.3597, 0.8373, 0.2138, 0.7981, 0.2217, 0.6241, 0.3854, 0.103, 0.3738, 0.3627, 0.2248, 0.2995, 0.2325, 0.1282, 0.3834, 0.0836, 0.3854, 0.103, 0.2325, 0.1282, 0.2364, 0.1078, 0.2262, 0.1104, 0.2325, 0.1282, 0.09247, 0.188, 0.09287, 0.1673, 0.2325, 0.1282, 0.2248, 0.2995, 0.08788, 0.2909, 0.09247, 0.188, 0.2217, 0.6241, 0.2138, 0.7981, 0.08625, 0.7252, 0.09097, 0.6207, 0.2248, 0.2995, 0.2247, 0.3153, 0.1046, 0.3088, 0.08788, 0.2909, 0.08788, 0.2909, 0.08409, 0.3018, 0.003906, 0.2677, 0.09097, 0.6207, 0.08625, 0.7252, 0.003906, 0.6365, 0.09247, 0.188, 0.08788, 0.2909, 0.003906, 0.2677, 0.08151, 0.177, 0.09247, 0.188, 0.003906, 0.2677, 1.004, 0.2803, 0.9292, 0.08233, 0.9561, 0.07609, 0.9862, 0.7136, 0.8975, 0.9072, 0.9153, 0.5127, 1.004, 0.2803, 0.9388, 0.4779, 0.9118, 0.4707, 0.9292, 0.08233, 1.004, 0.2803, 0.9118, 0.4707, 0.9118, 0.4707, 0.9109, 0.5127, 0.5905, 0.4854, 0.5778, 0.4408, 0.9153, 0.5127, 0.8975, 0.9072, 0.5617, 0.8768, 0.5781, 0.5127, 0.9292, 0.08233, 0.9118, 0.4707, 0.5778, 0.4408, 0.5938, 0.08233, 0.9326, 0.03906, 0.9292, 0.08233, 0.5938, 0.08233, 0.6006, 0.03906, 0.5878, 0.05568, 0.5938, 0.08233, 0.3854, 0.103, 0.3888, 0.07572, 0.5938, 0.08233, 0.5778, 0.4408, 0.3738, 0.3627, 0.3854, 0.103, 0.5781, 0.5127, 0.5617, 0.8768, 0.3597, 0.8373, 0.3717, 0.5735, 0.5778, 0.4408, 0.5675, 0.4661, 0.3745, 0.3929, 0.3738, 0.3627, 0.3738, 0.3627, 0.3671, 0.3812, 0.2283, 0.3231, 0.2248, 0.2995, 0.3717, 0.5735, 0.3597, 0.8373, 0.2138, 0.7981, 0.2217, 0.6241, 0.3854, 0.103, 0.3738, 0.3627, 0.2248, 0.2995, 0.2325, 0.1282, 0.3834, 0.0836, 0.3854, 0.103, 0.2325, 0.1282, 0.2364, 0.1078, 0.2262, 0.1104, 0.2325, 0.1282, 0.09247, 0.188, 0.09287, 0.1673, 0.2325, 0.1282, 0.2248, 0.2995, 0.08788, 0.2909, 0.09247, 0.188, 0.2217, 0.6241, 0.2138, 0.7981, 0.08625, 0.7252, 0.09097, 0.6207, 0.2248, 0.2995, 0.2247, 0.3153, 0.1046, 0.3088, 0.08788, 0.2909, 0.08788, 0.2909, 0.08409, 0.3018, 0.003906, 0.2677, 0.09097, 0.6207, 0.08625, 0.7252, 0.003906, 0.6365, 0.09247, 0.188, 0.08788, 0.2909, 0.003906, 0.2677, 0.08151, 0.177, 0.09247, 0.188, 0.003906, 0.2677, 1.004, 0.2803, 0.9292, 0.08233, 0.9561, 0.07609, 0.9862, 0.7136, 0.8975, 0.9072, 0.9153, 0.5127, 1.004, 0.2803, 0.9388, 0.4779, 0.9118, 0.4707, 0.9292, 0.08233, 1.004, 0.2803, 0.9118, 0.4707, 0.9118, 0.4707, 0.9109, 0.5127, 0.5905, 0.4854, 0.5778, 0.4408, 0.9153, 0.5127, 0.8975, 0.9072, 0.5617, 0.8768, 0.5781, 0.5127, 0.9292, 0.08233, 0.9118, 0.4707, 0.5778, 0.4408, 0.5938, 0.08233, 0.9326, 0.03906, 0.9292, 0.08233, 0.5938, 0.08233, 0.6006, 0.03906, 0.5878, 0.05568, 0.5938, 0.08233, 0.3854, 0.103, 0.3888, 0.07572, 0.5938, 0.08233, 0.5778, 0.4408, 0.3738, 0.3627, 0.3854, 0.103, 0.5781, 0.5127, 0.5617, 0.8768, 0.3597, 0.8373, 0.3717, 0.5735, 0.5778, 0.4408, 0.5675, 0.4661, 0.3745, 0.3929, 0.3738, 0.3627, 0.3738, 0.3627, 0.3671, 0.3812, 0.2283, 0.3231, 0.2248, 0.2995, 0.3717, 0.5735, 0.3597, 0.8373, 0.2138, 0.7981, 0.2217, 0.6241, 0.3854, 0.103, 0.3738, 0.3627, 0.2248, 0.2995, 0.2325, 0.1282, 0.3834, 0.0836, 0.3854, 0.103, 0.2325, 0.1282, 0.2364, 0.1078, 0.2262, 0.1104, 0.2325, 0.1282, 0.09247, 0.188, 0.09287, 0.1673, 0.2325, 0.1282, 0.2248, 0.2995, 0.08788, 0.2909, 0.09247, 0.188, 0.2217, 0.6241, 0.2138, 0.7981, 0.08625, 0.7252, 0.09097, 0.6207, 0.2248, 0.2995, 0.2247, 0.3153, 0.1046, 0.3088, 0.08788, 0.2909, 0.08788, 0.2909, 0.08409, 0.3018, 0.003906, 0.2677, 0.09097, 0.6207, 0.08625, 0.7252, 0.003906, 0.6365, 0.09247, 0.188, 0.08788, 0.2909, 0.003906, 0.2677, 0.08151, 0.177, 0.09247, 0.188, 0.003906, 0.2677])
_ca = me_cube_007.color_attributes.new('Col', 'BYTE_COLOR', 'CORNER')
_ca.data.foreach_set('color', [1.0, 1.0, 1.0, 1.0, 1.0, 1.0, 1.0, 1.0, 1.0, 1.0, 1.0, 1.0, 1.0, 1.0, 1.0, 1.0, 1.0, 1.0, 1.0, 1.0, 1.0, 1.0, 1.0, 1.0, 1.0, 1.0, 1.0, 1.0, 1.0, 1.0, 1.0, 1.0, 1.0, 1.0, 1.0, 1.0, 1.0, 1.0, 1.0, 1.0, 1.0, 1.0, 1.0, 1.0, 1.0, 1.0, 1.0, 1.0, 1.0, 1.0, 1.0, 1.0, 1.0, 1.0, 1.0, 1.0, 1.0, 1.0, 1.0, 1.0, 1.0, 1.0, 1.0, 1.0, 1.0, 1.0, 1.0, 1.0, 1.0, 1.0, 1.0, 1.0, 1.0, 1.0, 1.0, 1.0, 1.0, 1.0, 1.0, 1.0, 1.0, 1.0, 1.0, 1.0, 1.0, 1.0, 1.0, 1.0, 1.0, 1.0, 1.0, 1.0, 1.0, 1.0, 1.0, 1.0, 1.0, 1.0, 1.0, 1.0, 1.0, 1.0, 1.0, 1.0, 1.0, 1.0, 1.0, 1.0, 1.0, 1.0, 1.0, 1.0, 1.0, 1.0, 1.0, 1.0, 1.0, 1.0, 1.0, 1.0, 1.0, 1.0, 1.0, 1.0, 1.0, 1.0, 1.0, 1.0, 1.0, 1.0, 1.0, 1.0, 1.0, 1.0, 1.0, 1.0, 1.0, 1.0, 1.0, 1.0, 1.0, 1.0, 1.0, 1.0, 1.0, 1.0, 1.0, 1.0, 1.0, 1.0, 1.0, 1.0, 1.0, 1.0, 1.0, 1.0, 1.0, 1.0, 1.0, 1.0, 1.0, 1.0, 1.0, 1.0, 1.0, 1.0, 1.0, 1.0, 1.0, 1.0, 1.0, 1.0, 1.0, 1.0, 1.0, 1.0, 1.0, 1.0, 1.0, 1.0, 1.0, 1.0, 1.0, 1.0, 1.0, 1.0, 1.0, 1.0, 1.0, 1.0, 1.0, 1.0, 1.0, 1.0, 1.0, 1.0, 1.0, 1.0, 1.0, 1.0, 1.0, 1.0, 1.0, 1.0, 1.0, 1.0, 1.0, 1.0, 1.0, 1.0, 1.0, 1.0, 1.0, 1.0, 1.0, 1.0, 1.0, 1.0, 1.0, 1.0, 1.0, 1.0, 1.0, 1.0, 1.0, 1.0, 1.0, 1.0, 1.0, 1.0, 1.0, 1.0, 1.0, 1.0, 1.0, 1.0, 1.0, 1.0, 1.0, 1.0, 1.0, 1.0, 1.0, 1.0, 1.0, 1.0, 1.0, 1.0, 1.0, 1.0, 1.0, 1.0, 1.0, 1.0, 1.0, 1.0, 1.0, 1.0, 1.0, 1.0, 1.0, 1.0, 1.0, 1.0, 1.0, 1.0, 1.0, 1.0, 1.0, 1.0, 1.0, 1.0, 1.0, 1.0, 1.0, 1.0, 1.0, 1.0, 1.0, 1.0, 1.0, 1.0, 1.0, 1.0, 1.0, 1.0, 1.0, 1.0, 1.0, 1.0, 1.0, 1.0, 1.0, 1.0, 1.0, 1.0, 1.0, 1.0, 1.0, 1.0, 1.0, 1.0, 1.0, 1.0, 1.0, 1.0, 1.0, 1.0, 1.0, 1.0, 1.0, 1.0, 1.0, 1.0, 1.0, 1.0, 1.0, 1.0, 1.0, 1.0, 1.0, 1.0, 1.0, 1.0, 1.0, 1.0, 1.0, 1.0, 1.0, 1.0, 1.0, 1.0, 1.0, 1.0, 1.0, 1.0, 1.0, 1.0, 1.0, 1.0, 1.0, 1.0, 1.0, 1.0, 1.0, 1.0, 1.0, 1.0, 1.0, 1.0, 1.0, 1.0, 1.0, 1.0, 1.0, 1.0, 1.0, 1.0, 1.0, 1.0, 1.0, 1.0, 1.0, 1.0, 1.0, 1.0, 1.0, 1.0, 1.0, 1.0, 1.0, 1.0, 1.0, 1.0, 1.0, 1.0, 1.0, 1.0, 1.0, 1.0, 1.0, 1.0, 1.0, 1.0, 1.0, 1.0, 1.0, 1.0, 1.0, 1.0, 1.0, 1.0, 1.0, 1.0, 1.0, 1.0, 1.0, 1.0, 1.0, 1.0, 1.0, 1.0, 1.0, 1.0, 1.0, 1.0, 1.0, 1.0, 1.0, 1.0, 1.0, 1.0, 1.0, 1.0, 1.0, 1.0, 1.0, 1.0, 1.0, 1.0, 1.0, 1.0, 1.0, 1.0, 1.0, 1.0, 1.0, 1.0, 1.0, 1.0, 1.0, 1.0, 1.0, 1.0, 1.0, 1.0, 1.0, 1.0, 1.0, 1.0, 1.0, 1.0, 1.0, 1.0, 1.0, 1.0, 1.0, 1.0, 1.0, 1.0, 1.0, 1.0, 1.0, 1.0, 1.0, 1.0, 1.0, 1.0, 1.0, 1.0, 1.0, 1.0, 1.0, 1.0, 1.0, 1.0, 1.0, 1.0, 1.0, 1.0, 1.0, 1.0, 1.0, 1.0, 1.0, 1.0, 1.0, 1.0, 1.0, 1.0, 1.0, 1.0, 1.0, 1.0, 1.0, 1.0, 1.0, 1.0, 1.0, 1.0, 1.0, 1.0, 1.0, 1.0, 1.0, 1.0, 1.0, 1.0, 1.0, 1.0, 1.0, 1.0, 1.0, 1.0, 1.0, 1.0, 1.0, 1.0, 1.0, 1.0, 1.0, 1.0, 1.0, 1.0, 1.0, 1.0, 1.0, 1.0, 1.0, 1.0, 1.0, 1.0, 1.0, 1.0, 1.0, 1.0, 1.0, 1.0, 1.0, 1.0, 1.0, 1.0, 1.0, 1.0, 1.0, 1.0, 1.0, 1.0, 1.0, 1.0, 1.0, 1.0, 1.0, 1.0, 1.0, 1.0, 1.0, 1.0, 1.0, 1.0, 1.0, 1.0, 1.0, 1.0, 1.0, 1.0, 1.0, 1.0, 1.0, 1.0, 1.0, 1.0, 1.0, 1.0, 1.0, 1.0, 1.0, 1.0, 1.0, 1.0, 1.0, 1.0, 1.0, 1.0, 1.0, 1.0, 1.0, 1.0, 1.0, 1.0, 1.0, 1.0, 1.0, 1.0, 1.0, 1.0, 1.0, 1.0, 1.0, 1.0, 1.0, 1.0, 1.0, 1.0, 1.0, 1.0, 1.0, 1.0, 1.0, 1.0, 1.0, 1.0, 1.0, 1.0, 1.0, 1.0, 1.0, 1.0, 1.0, 1.0, 1.0, 1.0, 1.0, 1.0, 1.0, 1.0, 1.0, 1.0, 1.0, 1.0, 1.0, 1.0, 1.0, 1.0, 1.0, 1.0, 1.0, 1.0, 1.0, 1.0, 1.0, 1.0, 1.0, 1.0, 1.0, 1.0, 1.0, 1.0, 1.0, 1.0, 1.0, 1.0, 1.0, 1.0, 1.0, 1.0, 1.0, 1.0, 1.0, 1.0, 1.0, 1.0, 1.0, 1.0, 1.0, 1.0, 1.0, 1.0, 1.0, 1.0, 1.0, 1.0, 1.0, 1.0, 1.0, 1.0, 1.0, 1.0, 1.0, 1.0, 1.0, 1.0, 1.0, 1.0, 1.0, 1.0, 1.0, 1.0, 1.0, 1.0, 1.0, 1.0, 1.0, 1.0, 1.0, 1.0, 1.0, 1.0, 1.0, 1.0, 1.0, 1.0, 1.0, 1.0, 1.0, 1.0, 1.0, 1.0, 1.0, 1.0, 1.0, 1.0, 1.0, 1.0, 1.0, 1.0, 1.0, 1.0, 1.0, 1.0, 1.0, 1.0, 1.0, 1.0, 1.0, 1.0, 1.0, 1.0, 1.0, 1.0, 1.0, 1.0, 1.0, 1.0, 1.0, 1.0, 1.0, 1.0, 1.0, 1.0, 1.0, 1.0, 1.0, 1.0, 1.0, 1.0, 1.0, 1.0, 1.0, 1.0, 1.0, 1.0, 1.0, 1.0, 1.0, 1.0, 1.0, 1.0, 1.0, 1.0, 1.0, 1.0, 1.0, 1.0, 1.0, 1.0, 1.0, 1.0, 1.0, 1.0, 1.0, 1.0, 1.0, 1.0, 1.0, 1.0, 1.0, 1.0, 1.0, 1.0, 1.0, 1.0, 1.0, 1.0, 1.0, 1.0, 1.0, 1.0, 1.0, 1.0, 1.0, 1.0, 1.0, 1.0, 1.0, 1.0, 1.0, 1.0, 1.0, 1.0, 1.0, 1.0, 1.0, 1.0, 1.0, 1.0, 1.0, 1.0, 1.0, 1.0, 1.0, 1.0, 1.0, 1.0, 1.0, 1.0, 1.0, 1.0, 1.0, 1.0, 1.0, 1.0, 1.0, 1.0, 1.0, 1.0, 1.0, 1.0, 1.0, 1.0, 1.0, 1.0, 1.0, 1.0, 1.0, 1.0, 1.0, 1.0, 1.0, 1.0, 1.0, 1.0, 1.0, 1.0, 1.0, 1.0, 1.0, 1.0, 1.0, 1.0, 1.0, 1.0, 1.0, 1.0, 1.0, 1.0, 1.0, 1.0, 1.0, 1.0, 1.0, 1.0, 1.0, 1.0, 1.0, 1.0, 1.0, 1.0, 1.0, 1.0, 1.0, 1.0, 1.0, 1.0, 1.0, 1.0, 1.0, 1.0, 1.0, 1.0, 1.0, 1.0, 1.0, 1.0, 1.0, 1.0, 1.0, 1.0, 1.0, 1.0, 1.0, 1.0, 1.0, 1.0, 1.0, 1.0, 1.0, 1.0, 1.0, 1.0, 1.0, 1.0, 1.0, 1.0, 1.0, 1.0, 1.0, 1.0, 1.0, 1.0, 1.0, 1.0, 1.0, 1.0, 1.0, 1.0, 1.0, 1.0, 1.0, 1.0, 1.0, 1.0, 1.0, 1.0, 1.0, 1.0, 1.0, 1.0, 1.0, 1.0, 1.0, 1.0, 1.0, 1.0, 1.0, 1.0, 1.0, 1.0, 1.0, 1.0, 1.0, 1.0, 1.0, 1.0, 1.0, 1.0, 1.0, 1.0, 1.0, 1.0, 1.0, 1.0, 1.0, 1.0, 1.0, 1.0, 1.0, 1.0, 1.0, 1.0, 1.0, 1.0, 1.0, 1.0, 1.0, 1.0, 1.0, 1.0, 1.0, 1.0, 1.0, 1.0, 1.0, 1.0, 1.0, 1.0, 1.0, 1.0, 1.0, 1.0, 1.0, 1.0, 1.0, 1.0, 1.0, 1.0, 1.0, 1.0, 1.0, 1.0, 1.0, 1.0, 1.0, 1.0, 1.0, 1.0, 1.0, 1.0, 1.0, 1.0, 1.0, 1.0, 1.0, 1.0, 1.0, 1.0, 1.0, 1.0, 1.0, 1.0, 1.0, 1.0, 1.0, 1.0, 1.0, 1.0, 1.0, 1.0, 1.0, 1.0, 1.0, 1.0, 1.0, 1.0, 1.0, 1.0, 1.0, 1.0, 1.0, 1.0, 1.0, 1.0, 1.0, 1.0, 1.0, 1.0, 1.0, 1.0, 1.0, 1.0, 1.0, 1.0, 1.0, 1.0, 1.0, 1.0, 1.0, 1.0, 1.0, 1.0, 1.0, 1.0, 1.0, 1.0, 1.0, 1.0, 1.0, 1.0, 1.0, 1.0, 1.0, 1.0, 1.0, 1.0, 1.0, 1.0, 1.0, 1.0, 1.0, 1.0, 1.0, 1.0, 1.0, 1.0, 1.0, 1.0, 1.0, 1.0, 1.0, 1.0, 1.0, 1.0, 1.0, 1.0, 1.0, 1.0, 1.0, 1.0, 1.0, 1.0, 1.0, 1.0, 1.0, 1.0, 1.0, 1.0, 1.0, 1.0, 1.0, 1.0, 1.0, 1.0, 1.0, 1.0, 1.0, 1.0, 1.0, 1.0, 1.0, 1.0, 1.0, 1.0, 1.0, 1.0, 1.0, 1.0, 1.0, 1.0, 1.0, 1.0, 1.0, 1.0, 1.0, 1.0, 1.0, 1.0, 1.0, 1.0, 1.0, 1.0, 1.0, 1.0, 1.0, 1.0, 1.0, 1.0, 1.0, 1.0, 1.0, 1.0, 1.0, 1.0, 1.0, 1.0, 1.0, 1.0, 1.0, 1.0, 1.0, 1.0, 1.0, 1.0, 1.0, 1.0, 1.0, 1.0, 1.0, 1.0, 1.0, 1.0, 1.0, 1.0, 1.0, 1.0, 1.0, 1.0, 1.0, 1.0, 1.0, 1.0, 1.0, 1.0, 1.0, 1.0, 1.0, 1.0, 1.0, 1.0, 1.0, 1.0, 1.0, 1.0, 1.0, 1.0, 1.0, 1.0, 1.0, 1.0, 1.0, 1.0, 1.0, 1.0, 1.0, 1.0, 1.0, 1.0, 1.0, 1.0, 1.0, 1.0, 1.0, 1.0, 1.0, 1.0, 1.0, 1.0, 1.0, 1.0, 1.0, 1.0, 1.0, 1.0, 1.0, 1.0, 1.0, 1.0, 1.0, 1.0, 1.0, 1.0, 1.0, 1.0, 1.0, 1.0, 1.0, 1.0, 1.0, 1.0, 1.0, 1.0, 1.0, 1.0, 1.0, 1.0, 1.0, 1.0, 1.0, 1.0, 1.0, 1.0, 1.0, 1.0, 1.0, 1.0, 1.0, 1.0, 1.0, 1.0, 1.0, 1.0, 1.0, 1.0, 1.0, 1.0, 1.0, 1.0, 1.0, 1.0, 1.0, 1.0, 1.0, 1.0, 1.0, 1.0, 1.0, 1.0, 1.0, 1.0, 1.0, 1.0, 1.0, 1.0, 1.0, 1.0, 1.0, 1.0, 1.0, 1.0, 1.0, 1.0, 1.0, 1.0, 1.0, 1.0, 1.0, 1.0, 1.0, 1.0, 1.0, 1.0, 1.0, 1.0, 1.0, 1.0, 1.0, 1.0, 1.0, 1.0, 1.0, 1.0, 1.0, 1.0, 1.0, 1.0, 1.0, 1.0, 1.0, 1.0, 1.0, 1.0, 1.0, 1.0, 1.0, 1.0, 1.0, 1.0, 1.0, 1.0, 1.0, 1.0, 1.0, 1.0, 1.0, 1.0, 1.0, 1.0, 1.0, 1.0, 1.0, 1.0, 1.0, 1.0, 1.0, 1.0, 1.0, 1.0, 1.0, 1.0, 1.0, 1.0, 1.0, 1.0, 1.0, 1.0, 1.0, 1.0, 1.0, 1.0, 1.0, 1.0, 1.0, 1.0, 1.0, 1.0, 1.0, 1.0, 1.0, 1.0, 1.0, 1.0, 1.0, 1.0, 1.0, 1.0, 1.0, 1.0, 1.0, 1.0, 1.0, 1.0, 1.0, 1.0, 1.0, 1.0, 1.0, 1.0, 1.0, 1.0, 1.0, 1.0, 1.0, 1.0, 1.0, 1.0, 1.0, 1.0, 1.0, 1.0, 1.0, 1.0, 1.0, 1.0, 1.0, 1.0, 1.0, 1.0, 1.0, 1.0, 1.0, 1.0, 1.0, 1.0, 1.0, 1.0, 1.0, 1.0, 1.0, 1.0, 1.0, 1.0, 1.0, 1.0, 1.0, 1.0, 1.0, 1.0, 1.0, 1.0, 1.0, 1.0, 1.0, 1.0, 1.0, 1.0, 1.0, 1.0, 1.0, 1.0, 1.0, 1.0, 1.0, 1.0, 1.0, 1.0, 1.0, 1.0, 1.0, 1.0, 1.0, 1.0, 1.0, 1.0, 1.0, 1.0, 1.0, 1.0, 1.0, 1.0, 1.0, 1.0, 1.0, 1.0, 1.0, 1.0, 1.0, 1.0, 1.0, 1.0, 1.0, 1.0, 1.0, 1.0, 1.0, 1.0, 1.0, 1.0, 1.0, 1.0, 1.0, 1.0, 1.0, 1.0, 1.0, 1.0, 1.0, 1.0, 1.0, 1.0, 1.0, 1.0, 1.0, 1.0, 1.0, 1.0, 1.0, 1.0, 1.0, 1.0, 1.0, 1.0, 1.0, 1.0, 1.0, 1.0, 1.0, 1.0, 1.0, 1.0, 1.0, 1.0, 1.0, 1.0, 1.0, 1.0, 1.0, 1.0, 1.0, 1.0, 1.0, 1.0, 1.0, 1.0, 1.0, 1.0, 1.0, 1.0, 1.0, 1.0, 1.0, 1.0, 1.0, 1.0, 1.0, 1.0, 1.0, 1.0, 1.0, 1.0, 1.0, 1.0, 1.0, 1.0, 1.0, 1.0, 1.0, 1.0, 1.0, 1.0, 1.0, 1.0, 1.0, 1.0, 1.0, 1.0, 1.0, 1.0, 1.0, 1.0, 1.0, 1.0, 1.0, 1.0, 1.0, 1.0, 1.0, 1.0, 1.0, 1.0, 1.0, 1.0, 1.0, 1.0, 1.0, 1.0, 1.0, 1.0, 1.0, 1.0, 1.0, 1.0, 1.0, 1.0, 1.0, 1.0, 1.0, 1.0, 1.0, 1.0, 1.0, 1.0, 1.0, 1.0, 1.0, 1.0, 1.0, 1.0, 1.0, 1.0, 1.0, 1.0, 1.0, 1.0, 1.0, 1.0, 1.0, 1.0, 1.0, 1.0, 1.0, 1.0, 1.0, 1.0, 1.0, 1.0, 1.0, 1.0, 1.0, 1.0, 1.0, 1.0, 1.0, 1.0, 1.0, 1.0, 1.0, 1.0, 1.0, 1.0, 1.0, 1.0, 1.0, 1.0, 1.0, 1.0, 1.0, 1.0, 1.0, 1.0, 1.0, 1.0, 1.0, 1.0, 1.0, 1.0, 1.0, 1.0, 1.0, 1.0, 1.0, 1.0, 1.0, 1.0, 1.0, 1.0, 1.0, 1.0, 1.0, 1.0, 1.0, 1.0, 1.0, 1.0, 1.0, 1.0, 1.0, 1.0, 1.0, 1.0, 1.0, 1.0, 1.0, 1.0, 1.0, 1.0, 1.0, 1.0, 1.0, 1.0, 1.0, 1.0, 1.0, 1.0, 1.0, 1.0, 1.0, 1.0, 1.0, 1.0, 1.0, 1.0, 1.0, 1.0, 1.0, 1.0, 1.0, 1.0, 1.0, 1.0, 1.0, 1.0, 1.0, 1.0, 1.0, 1.0, 1.0, 1.0, 1.0, 1.0, 1.0, 1.0, 1.0, 1.0, 1.0, 1.0, 1.0, 1.0, 1.0, 1.0, 1.0, 1.0, 1.0, 1.0, 1.0, 1.0, 1.0, 1.0, 1.0, 1.0, 1.0, 1.0, 1.0, 1.0, 1.0, 1.0, 1.0, 1.0, 1.0, 1.0, 1.0, 1.0, 1.0, 1.0, 1.0, 1.0, 1.0, 1.0, 1.0, 1.0, 1.0, 1.0, 1.0, 1.0, 1.0, 1.0, 1.0, 1.0, 1.0, 1.0, 1.0, 1.0, 1.0, 1.0, 1.0, 1.0, 1.0, 1.0, 1.0, 1.0, 1.0, 1.0, 1.0, 1.0, 1.0, 1.0, 1.0, 1.0, 1.0, 1.0, 1.0, 1.0, 1.0, 1.0, 1.0, 1.0, 1.0, 1.0, 1.0, 1.0, 1.0, 1.0, 1.0, 1.0, 1.0, 1.0, 1.0, 1.0, 1.0, 1.0, 1.0, 1.0, 1.0, 1.0, 1.0, 1.0, 1.0, 1.0, 1.0, 1.0, 1.0, 1.0, 1.0, 1.0, 1.0, 1.0, 1.0, 1.0, 1.0, 1.0, 1.0, 1.0, 1.0, 1.0, 1.0, 1.0, 1.0, 1.0, 1.0, 1.0, 1.0, 1.0, 1.0, 1.0, 1.0, 1.0, 1.0, 1.0, 1.0, 1.0, 1.0, 1.0, 1.0, 1.0, 1.0, 1.0, 1.0, 1.0, 1.0, 1.0, 1.0, 1.0, 1.0, 1.0, 1.0, 1.0, 1.0, 1.0, 1.0, 1.0, 1.0, 1.0, 1.0, 1.0, 1.0, 1.0, 1.0, 1.0, 1.0, 1.0, 1.0, 1.0, 1.0, 1.0, 1.0, 1.0, 1.0, 1.0, 1.0, 1.0, 1.0, 1.0, 1.0, 1.0, 1.0, 1.0, 1.0, 1.0, 1.0, 1.0, 1.0, 1.0, 1.0, 1.0, 1.0, 1.0, 1.0, 1.0, 1.0, 1.0, 1.0, 1.0, 1.0, 1.0, 1.0, 1.0, 1.0, 1.0, 1.0, 1.0, 1.0, 1.0, 1.0, 1.0, 1.0, 1.0, 1.0, 1.0, 1.0, 1.0, 1.0, 1.0, 1.0, 1.0, 1.0, 1.0, 1.0, 1.0, 1.0, 1.0, 1.0, 1.0, 1.0, 1.0, 1.0, 1.0, 1.0, 1.0, 1.0, 1.0, 1.0, 1.0, 1.0, 1.0, 1.0, 1.0, 1.0, 1.0, 1.0, 1.0, 1.0, 1.0, 1.0, 1.0, 1.0, 1.0, 1.0, 1.0, 1.0, 1.0, 1.0, 1.0, 1.0, 1.0, 1.0, 1.0, 1.0, 1.0, 1.0, 1.0, 1.0, 1.0, 1.0, 1.0, 1.0, 1.0, 1.0, 1.0, 1.0, 1.0, 1.0, 1.0, 1.0, 1.0, 1.0, 1.0, 1.0, 1.0, 1.0, 1.0, 1.0, 1.0, 1.0, 1.0, 1.0, 1.0, 1.0, 1.0, 1.0, 1.0, 1.0, 1.0, 1.0, 1.0, 1.0, 1.0, 1.0, 1.0, 1.0, 1.0, 1.0, 1.0, 1.0, 1.0, 1.0, 1.0, 1.0, 1.0, 1.0, 1.0, 1.0, 1.0, 1.0, 1.0, 1.0, 1.0, 1.0, 1.0, 1.0, 1.0, 1.0, 1.0, 1.0, 1.0, 1.0, 1.0, 1.0, 1.0, 1.0, 1.0, 1.0, 1.0, 1.0, 1.0, 1.0, 1.0, 1.0, 1.0, 1.0, 1.0, 1.0, 1.0, 1.0, 1.0, 1.0, 1.0, 1.0, 1.0, 1.0, 1.0, 1.0, 1.0, 1.0, 1.0, 1.0, 1.0, 1.0, 1.0, 1.0, 1.0, 1.0, 1.0, 1.0, 1.0, 1.0, 1.0, 1.0, 1.0, 1.0, 1.0, 1.0, 1.0, 1.0, 1.0, 1.0, 1.0, 1.0, 1.0, 1.0, 1.0, 1.0, 1.0, 1.0, 1.0, 1.0, 1.0, 1.0, 1.0, 1.0, 1.0, 1.0, 1.0, 1.0, 1.0, 1.0, 1.0, 1.0, 1.0, 1.0, 1.0, 1.0, 1.0, 1.0, 1.0, 1.0, 1.0, 1.0, 1.0, 1.0, 1.0, 1.0, 1.0, 1.0, 1.0, 1.0, 1.0, 1.0, 1.0, 1.0, 1.0, 1.0, 1.0, 1.0, 1.0, 1.0, 1.0, 1.0, 1.0, 1.0, 1.0, 1.0, 1.0, 1.0, 1.0, 1.0, 1.0, 1.0, 1.0, 1.0, 1.0, 1.0, 1.0, 1.0, 1.0, 1.0, 1.0, 1.0, 1.0, 1.0, 1.0, 1.0, 1.0, 1.0, 1.0, 1.0, 1.0, 1.0, 1.0, 1.0, 1.0, 1.0, 1.0, 1.0, 1.0, 1.0, 1.0, 1.0, 1.0, 1.0, 1.0, 1.0, 1.0, 1.0, 1.0, 1.0, 1.0, 1.0, 1.0, 1.0, 1.0, 1.0, 1.0, 1.0, 1.0, 1.0, 1.0, 1.0, 1.0, 1.0, 1.0, 1.0, 1.0, 1.0, 1.0, 1.0, 1.0, 1.0, 1.0, 1.0, 1.0, 1.0, 1.0, 1.0, 1.0, 1.0, 1.0, 1.0, 1.0, 1.0, 1.0, 1.0, 1.0, 1.0, 1.0, 1.0, 1.0, 1.0, 1.0, 1.0, 1.0, 1.0, 1.0, 1.0, 1.0, 1.0, 1.0, 1.0, 1.0, 1.0, 1.0, 1.0, 1.0, 1.0, 1.0, 1.0, 1.0, 1.0, 1.0, 1.0, 1.0, 1.0, 1.0, 1.0, 1.0, 1.0, 1.0, 1.0, 1.0, 1.0, 1.0, 1.0, 1.0, 1.0, 1.0, 1.0, 1.0, 1.0, 1.0, 1.0, 1.0, 1.0, 1.0, 1.0, 1.0, 1.0, 1.0, 1.0, 1.0, 1.0, 1.0, 1.0, 1.0, 1.0, 1.0, 1.0, 1.0, 1.0, 1.0, 1.0, 1.0, 1.0, 1.0, 1.0, 1.0, 1.0, 1.0, 1.0, 1.0, 1.0, 1.0, 1.0, 1.0, 1.0, 1.0, 1.0, 1.0, 1.0, 1.0, 1.0, 1.0, 1.0, 1.0, 1.0, 1.0, 1.0, 1.0, 1.0, 1.0, 1.0, 1.0, 1.0, 1.0, 1.0, 1.0, 1.0, 1.0, 1.0, 1.0, 1.0, 1.0, 1.0, 1.0, 1.0, 1.0, 1.0, 1.0, 1.0, 1.0, 1.0, 1.0, 1.0, 1.0, 1.0, 1.0, 1.0, 1.0, 1.0, 1.0, 1.0, 1.0, 1.0, 1.0, 1.0, 1.0, 1.0, 1.0, 1.0, 1.0, 1.0, 1.0, 1.0, 1.0, 1.0, 1.0, 1.0, 1.0, 1.0, 1.0, 1.0, 1.0, 1.0, 1.0, 1.0, 1.0, 1.0, 1.0, 1.0, 1.0, 1.0, 1.0, 1.0, 1.0, 1.0, 1.0, 1.0, 1.0, 1.0, 1.0, 1.0, 1.0, 1.0, 1.0, 1.0, 1.0, 1.0, 1.0, 1.0, 1.0, 1.0, 1.0, 1.0, 1.0, 1.0, 1.0, 1.0, 1.0, 1.0, 1.0, 1.0, 1.0, 1.0, 1.0, 1.0, 1.0, 1.0, 1.0, 1.0, 1.0, 1.0, 1.0, 1.0, 1.0, 1.0, 1.0, 1.0, 1.0, 1.0, 1.0, 1.0, 1.0, 1.0, 1.0, 1.0, 1.0, 1.0, 1.0, 1.0, 1.0, 1.0, 1.0, 1.0, 1.0, 1.0, 1.0, 1.0, 1.0, 1.0, 1.0, 1.0, 1.0, 1.0, 1.0, 1.0, 1.0, 1.0, 1.0, 1.0, 1.0, 1.0, 1.0, 1.0, 1.0, 1.0, 1.0, 1.0, 1.0, 1.0, 1.0, 1.0, 1.0, 1.0, 1.0, 1.0, 1.0, 1.0, 1.0, 1.0, 1.0, 1.0, 1.0, 1.0, 1.0, 1.0, 1.0, 1.0, 1.0, 1.0, 1.0, 1.0, 1.0, 1.0, 1.0, 1.0, 1.0, 1.0, 1.0, 1.0, 1.0, 1.0, 1.0, 1.0, 1.0, 1.0, 1.0, 1.0, 1.0, 1.0, 1.0, 1.0, 1.0, 1.0, 1.0, 1.0, 1.0, 1.0, 1.0, 1.0, 1.0, 1.0, 1.0, 1.0, 1.0, 1.0, 1.0, 1.0, 1.0, 1.0, 1.0, 1.0, 1.0, 1.0, 1.0, 1.0, 1.0, 1.0, 1.0, 1.0, 1.0, 1.0, 1.0, 1.0, 1.0, 1.0, 1.0, 1.0, 1.0, 1.0, 1.0, 1.0, 1.0, 1.0, 1.0, 1.0, 1.0, 1.0, 1.0, 1.0, 1.0, 1.0, 1.0, 1.0, 1.0, 1.0, 1.0, 1.0, 1.0, 1.0, 1.0, 1.0, 1.0, 1.0, 1.0, 1.0, 1.0, 1.0, 1.0, 1.0, 1.0, 1.0, 1.0, 1.0, 1.0, 1.0, 1.0, 1.0, 1.0, 1.0, 1.0, 1.0, 1.0, 1.0, 1.0, 1.0, 1.0, 1.0, 1.0, 1.0, 1.0, 1.0, 1.0, 1.0, 1.0, 1.0, 1.0, 1.0, 1.0, 1.0, 1.0, 1.0, 1.0, 1.0, 1.0, 1.0, 1.0, 1.0, 1.0, 1.0, 1.0, 1.0, 1.0, 1.0, 1.0, 1.0, 1.0, 1.0, 1.0, 1.0, 1.0, 1.0, 1.0, 1.0, 1.0, 1.0, 1.0, 1.0, 1.0, 1.0, 1.0, 1.0, 1.0, 1.0, 1.0, 1.0, 1.0, 1.0, 1.0, 1.0, 1.0, 1.0, 1.0, 1.0, 1.0, 1.0, 1.0, 1.0, 1.0, 1.0, 1.0, 1.0, 1.0, 1.0, 1.0, 1.0, 1.0, 1.0, 1.0, 1.0, 1.0, 1.0, 1.0, 1.0, 1.0, 1.0, 1.0, 1.0, 1.0, 1.0, 1.0, 1.0, 1.0, 1.0, 1.0, 1.0, 1.0, 1.0, 1.0, 1.0, 1.0, 1.0, 1.0, 1.0, 1.0, 1.0, 1.0, 1.0, 1.0, 1.0, 1.0, 1.0, 1.0, 1.0, 1.0, 1.0, 1.0, 1.0, 1.0, 1.0, 1.0, 1.0, 1.0, 1.0, 1.0, 1.0, 1.0, 1.0, 1.0, 1.0, 1.0, 1.0, 1.0, 1.0, 1.0, 1.0, 1.0, 1.0, 1.0, 1.0, 1.0, 1.0, 1.0, 1.0, 1.0, 1.0, 1.0, 1.0, 1.0, 1.0, 1.0, 1.0, 1.0, 1.0, 1.0, 1.0, 1.0, 1.0, 1.0, 1.0, 1.0, 1.0, 1.0, 1.0, 1.0, 1.0, 1.0, 1.0, 1.0, 1.0, 1.0, 1.0, 1.0, 1.0, 1.0, 1.0, 1.0, 1.0, 1.0, 1.0, 1.0, 1.0, 1.0, 1.0, 1.0, 1.0, 1.0, 1.0, 1.0, 1.0, 1.0, 1.0, 1.0, 1.0, 1.0, 1.0, 1.0, 1.0, 1.0, 1.0, 1.0, 1.0, 1.0, 1.0, 1.0, 1.0, 1.0, 1.0, 1.0, 1.0, 1.0, 1.0, 1.0, 1.0, 1.0, 1.0, 1.0, 1.0, 1.0, 1.0, 1.0, 1.0, 1.0, 1.0, 1.0, 1.0, 1.0, 1.0, 1.0, 1.0, 1.0, 1.0, 1.0, 1.0, 1.0, 1.0, 1.0, 1.0, 1.0, 1.0, 1.0, 1.0, 1.0, 1.0, 1.0, 1.0, 1.0, 1.0, 1.0, 1.0, 1.0, 1.0, 1.0, 1.0, 1.0, 1.0, 1.0, 1.0, 1.0, 1.0, 1.0, 1.0, 1.0, 1.0, 1.0, 1.0, 1.0, 1.0, 1.0, 1.0, 1.0, 1.0, 1.0, 1.0, 1.0, 1.0, 1.0, 1.0, 1.0, 1.0, 1.0, 1.0, 1.0, 1.0, 1.0, 1.0, 1.0, 1.0, 1.0, 1.0, 1.0, 1.0, 1.0, 1.0, 1.0, 1.0, 1.0, 1.0, 1.0, 1.0, 1.0, 1.0, 1.0, 1.0, 1.0, 1.0, 1.0, 1.0, 1.0, 1.0, 1.0, 1.0, 1.0, 1.0, 1.0, 1.0, 1.0, 1.0, 1.0, 1.0, 1.0, 1.0, 1.0, 1.0, 1.0, 1.0, 1.0, 1.0, 1.0, 1.0, 1.0, 1.0, 1.0, 1.0, 1.0, 1.0, 1.0, 1.0, 1.0, 1.0, 1.0, 1.0, 1.0, 1.0, 1.0, 1.0, 1.0, 1.0, 1.0, 1.0, 1.0, 1.0, 1.0, 1.0, 1.0, 1.0, 1.0, 1.0, 1.0, 1.0, 1.0, 1.0, 1.0, 1.0, 1.0, 1.0, 1.0, 1.0, 1.0, 1.0, 1.0, 1.0, 1.0, 1.0, 1.0, 1.0, 1.0, 1.0, 1.0, 1.0, 1.0, 1.0, 1.0, 1.0, 1.0, 1.0, 1.0, 1.0, 1.0, 1.0, 1.0, 1.0, 1.0, 1.0, 1.0, 1.0, 1.0, 1.0, 1.0, 1.0, 1.0, 1.0, 1.0, 1.0, 1.0, 1.0, 1.0, 1.0, 1.0, 1.0, 1.0, 1.0, 1.0, 1.0, 1.0, 1.0, 1.0, 1.0, 1.0, 1.0, 1.0, 1.0, 1.0, 1.0, 1.0, 1.0, 1.0, 1.0, 1.0, 1.0, 1.0, 1.0, 1.0, 1.0, 1.0, 1.0, 1.0, 1.0, 1.0, 1.0, 1.0, 1.0, 1.0, 1.0, 1.0, 1.0, 1.0, 1.0, 1.0, 1.0, 1.0, 1.0, 1.0, 1.0, 1.0, 1.0, 1.0, 1.0, 1.0, 1.0, 1.0, 1.0, 1.0, 1.0, 1.0, 1.0, 1.0, 1.0, 1.0, 1.0, 1.0, 1.0, 1.0, 1.0, 1.0, 1.0, 1.0, 1.0, 1.0, 1.0, 1.0, 1.0, 1.0, 1.0, 1.0, 1.0, 1.0, 1.0, 1.0, 1.0, 1.0, 1.0, 1.0, 1.0, 1.0, 1.0, 1.0, 1.0, 1.0, 1.0, 1.0, 1.0, 1.0, 1.0, 1.0, 1.0, 1.0, 1.0, 1.0, 1.0, 1.0, 1.0, 1.0, 1.0, 1.0, 1.0, 1.0, 1.0, 1.0, 1.0, 1.0, 1.0, 1.0, 1.0, 1.0, 1.0, 1.0, 1.0, 1.0, 1.0, 1.0, 1.0, 1.0, 1.0, 1.0, 1.0, 1.0, 1.0, 1.0, 1.0, 1.0, 1.0, 1.0, 1.0, 1.0, 1.0, 1.0, 1.0, 1.0, 1.0, 1.0, 1.0, 1.0, 1.0, 1.0, 1.0, 1.0, 1.0, 1.0, 1.0, 1.0, 1.0, 1.0, 1.0, 1.0, 1.0, 1.0, 1.0, 1.0, 1.0, 1.0, 1.0, 1.0, 1.0, 1.0, 1.0, 1.0, 1.0, 1.0, 1.0, 1.0, 1.0, 1.0, 1.0, 1.0, 1.0, 1.0, 1.0, 1.0, 1.0, 1.0, 1.0, 1.0, 1.0, 1.0, 1.0, 1.0, 1.0, 1.0, 1.0, 1.0, 1.0, 1.0, 1.0, 1.0, 1.0, 1.0, 1.0, 1.0, 1.0, 1.0, 1.0, 1.0, 1.0, 1.0, 1.0, 1.0, 1.0, 1.0, 1.0, 1.0, 1.0, 1.0, 1.0, 1.0, 1.0, 1.0, 1.0, 1.0, 1.0, 1.0, 1.0, 1.0, 1.0, 1.0, 1.0, 1.0, 1.0, 1.0, 1.0, 1.0, 1.0, 1.0, 1.0, 1.0, 1.0, 1.0, 1.0, 1.0, 1.0, 1.0, 1.0, 1.0, 1.0, 1.0, 1.0, 1.0, 1.0, 1.0, 1.0, 1.0, 1.0, 1.0, 1.0, 1.0, 1.0, 1.0, 1.0, 1.0, 1.0, 1.0, 1.0, 1.0, 1.0, 1.0, 1.0, 1.0, 1.0, 1.0, 1.0, 1.0, 1.0, 1.0, 1.0, 1.0, 1.0, 1.0, 1.0, 1.0, 1.0, 1.0, 1.0, 1.0, 1.0, 1.0, 1.0, 1.0, 1.0, 1.0, 1.0, 1.0, 1.0, 1.0, 1.0, 1.0, 1.0, 1.0, 1.0, 1.0, 1.0, 1.0, 1.0, 1.0, 1.0, 1.0, 1.0, 1.0, 1.0, 1.0, 1.0, 1.0, 1.0, 1.0, 1.0, 1.0, 1.0, 1.0, 1.0, 1.0, 1.0, 1.0, 1.0, 1.0, 1.0, 1.0, 1.0, 1.0, 1.0, 1.0, 1.0, 1.0, 1.0, 1.0, 1.0, 1.0, 1.0, 1.0, 1.0, 1.0, 1.0, 1.0, 1.0, 1.0, 1.0, 1.0, 1.0, 1.0, 1.0, 1.0, 1.0, 1.0, 1.0, 1.0, 1.0, 1.0, 1.0, 1.0, 1.0, 1.0, 1.0, 1.0, 1.0, 1.0, 1.0, 1.0, 1.0, 1.0, 1.0, 1.0, 1.0, 1.0, 1.0, 1.0, 1.0, 1.0, 1.0, 1.0, 1.0, 1.0, 1.0, 1.0, 1.0, 1.0, 1.0, 1.0, 1.0, 1.0, 1.0, 1.0, 1.0, 1.0, 1.0, 1.0, 1.0, 1.0, 1.0, 1.0, 1.0, 1.0, 1.0, 1.0, 1.0, 1.0, 1.0, 1.0, 1.0, 1.0, 1.0, 1.0, 1.0, 1.0, 1.0, 1.0, 1.0, 1.0, 1.0, 1.0, 1.0, 1.0, 1.0, 1.0, 1.0, 1.0, 1.0, 1.0, 1.0, 1.0, 1.0, 1.0, 1.0, 1.0, 1.0, 1.0, 1.0, 1.0, 1.0, 1.0, 1.0, 1.0, 1.0, 1.0, 1.0, 1.0, 1.0, 1.0, 1.0, 1.0, 1.0, 1.0, 1.0, 1.0, 1.0, 1.0, 1.0, 1.0, 1.0, 1.0, 1.0, 1.0, 1.0, 1.0, 1.0, 1.0, 1.0, 1.0, 1.0, 1.0, 1.0, 1.0, 1.0, 1.0, 1.0, 1.0, 1.0, 1.0, 1.0, 1.0, 1.0, 1.0, 1.0, 1.0, 1.0, 1.0, 1.0, 1.0, 1.0, 1.0, 1.0, 1.0, 1.0, 1.0, 1.0, 1.0, 1.0, 1.0, 1.0, 1.0, 1.0, 1.0, 1.0, 1.0, 1.0, 1.0, 1.0, 1.0, 1.0, 1.0, 1.0, 1.0, 1.0, 1.0, 1.0, 1.0, 1.0, 1.0, 1.0, 1.0, 1.0, 1.0, 1.0, 1.0, 1.0, 1.0, 1.0, 1.0, 1.0, 1.0, 1.0, 1.0, 1.0, 1.0, 1.0, 1.0, 1.0, 1.0, 1.0, 1.0, 1.0, 1.0, 1.0, 1.0, 1.0, 1.0, 1.0, 1.0, 1.0, 1.0, 1.0, 1.0, 1.0, 1.0, 1.0, 1.0, 1.0, 1.0, 1.0, 1.0, 1.0, 1.0, 1.0, 1.0, 1.0, 1.0, 1.0, 1.0, 1.0, 1.0, 1.0, 1.0, 1.0, 1.0, 1.0, 1.0, 1.0, 1.0, 1.0, 1.0, 1.0, 1.0, 1.0, 1.0, 1.0, 1.0, 1.0, 1.0, 1.0, 1.0, 1.0, 1.0, 1.0, 1.0, 1.0, 1.0, 1.0, 1.0, 1.0, 1.0, 1.0, 1.0, 1.0, 1.0, 1.0, 1.0, 1.0, 1.0, 1.0, 1.0, 1.0, 1.0, 1.0, 1.0, 1.0, 1.0, 1.0, 1.0, 1.0, 1.0, 1.0, 1.0, 1.0, 1.0, 1.0, 1.0, 1.0, 1.0, 1.0, 1.0, 1.0, 1.0, 1.0, 1.0, 1.0, 1.0, 1.0, 1.0, 1.0, 1.0, 1.0, 1.0, 1.0, 1.0, 1.0, 1.0, 1.0, 1.0, 1.0, 1.0, 1.0, 1.0, 1.0, 1.0, 1.0, 1.0, 1.0, 1.0, 1.0, 1.0, 1.0, 1.0, 1.0, 1.0, 1.0, 1.0, 1.0, 1.0, 1.0, 1.0, 1.0, 1.0, 1.0, 1.0, 1.0, 1.0, 1.0, 1.0, 1.0, 1.0, 1.0, 1.0, 1.0, 1.0, 1.0, 1.0, 1.0, 1.0, 1.0, 1.0, 1.0, 1.0, 1.0, 1.0, 1.0, 1.0, 1.0, 1.0, 1.0, 1.0, 1.0, 1.0, 1.0, 1.0, 1.0, 1.0, 1.0, 1.0, 1.0, 1.0, 1.0, 1.0, 1.0, 1.0, 1.0, 1.0, 1.0, 1.0, 1.0, 1.0, 1.0, 1.0, 1.0, 1.0, 1.0, 1.0, 1.0, 1.0, 1.0, 1.0, 1.0, 1.0, 1.0, 1.0, 1.0, 1.0, 1.0, 1.0, 1.0, 1.0, 1.0, 1.0, 1.0, 1.0, 1.0, 1.0, 1.0, 1.0, 1.0, 1.0, 1.0, 1.0, 1.0, 1.0, 1.0, 1.0, 1.0, 1.0, 1.0, 1.0, 1.0, 1.0, 1.0, 1.0, 1.0, 1.0, 1.0, 1.0, 1.0, 1.0, 1.0, 1.0, 1.0, 1.0, 1.0, 1.0, 1.0, 1.0, 1.0, 1.0, 1.0, 1.0, 1.0, 1.0, 1.0, 1.0, 1.0, 1.0, 1.0, 1.0, 1.0, 1.0, 1.0, 1.0, 1.0, 1.0, 1.0, 1.0, 1.0, 1.0, 1.0, 1.0, 1.0, 1.0, 1.0, 1.0, 1.0, 1.0, 1.0, 1.0, 1.0, 1.0, 1.0, 1.0, 1.0, 1.0, 1.0, 1.0, 1.0, 1.0, 1.0, 1.0, 1.0, 1.0, 1.0, 1.0, 1.0, 1.0, 1.0, 1.0, 1.0, 1.0, 1.0, 1.0, 1.0, 1.0, 1.0, 1.0, 1.0, 1.0, 1.0, 1.0, 1.0, 1.0, 1.0, 1.0, 1.0, 1.0, 1.0, 1.0, 1.0, 1.0, 1.0, 1.0, 1.0, 1.0, 1.0, 1.0, 1.0, 1.0, 1.0, 1.0, 1.0, 1.0, 1.0, 1.0, 1.0, 1.0, 1.0, 1.0, 1.0, 1.0, 1.0, 1.0, 1.0, 1.0, 1.0, 1.0, 1.0, 1.0, 1.0, 1.0, 1.0, 1.0, 1.0, 1.0, 1.0, 1.0, 1.0, 1.0, 1.0, 1.0, 1.0, 1.0, 1.0, 1.0, 1.0, 1.0, 1.0, 1.0, 1.0, 1.0, 1.0, 1.0, 1.0, 1.0, 1.0, 1.0, 1.0, 1.0, 1.0, 1.0, 1.0, 1.0, 1.0, 1.0, 1.0, 1.0, 1.0, 1.0, 1.0, 1.0, 1.0, 1.0, 1.0, 1.0, 1.0, 1.0, 1.0, 1.0, 1.0, 1.0, 1.0, 1.0, 1.0, 1.0, 1.0, 1.0, 1.0, 1.0, 1.0, 1.0, 1.0, 1.0, 1.0, 1.0, 1.0, 1.0, 1.0, 1.0, 1.0, 1.0, 1.0, 1.0, 1.0, 1.0, 1.0, 1.0, 1.0, 1.0, 1.0, 1.0, 1.0, 1.0, 1.0, 1.0, 1.0, 1.0, 1.0, 1.0, 1.0, 1.0, 1.0, 1.0, 1.0, 1.0, 1.0, 1.0, 1.0, 1.0, 1.0, 1.0, 1.0, 1.0, 1.0, 1.0, 1.0, 1.0, 1.0, 1.0, 1.0, 1.0, 1.0, 1.0, 1.0, 1.0, 1.0, 1.0, 1.0, 1.0, 1.0, 1.0, 1.0, 1.0, 1.0, 1.0, 1.0, 1.0, 1.0, 1.0, 1.0, 1.0, 1.0, 1.0, 1.0, 1.0, 1.0, 1.0, 1.0, 1.0, 1.0, 1.0, 1.0, 1.0, 1.0, 1.0, 1.0, 1.0, 1.0, 1.0, 1.0, 1.0, 1.0, 1.0, 1.0, 1.0, 1.0, 1.0, 1.0, 1.0, 1.0, 1.0, 1.0, 1.0, 1.0, 1.0, 1.0, 1.0, 1.0, 1.0, 1.0, 1.0, 1.0, 1.0, 1.0, 1.0, 1.0, 1.0, 1.0, 1.0, 1.0, 1.0, 1.0, 1.0, 1.0, 1.0, 1.0, 1.0, 1.0, 1.0, 1.0, 1.0, 1.0, 1.0, 1.0, 1.0, 1.0, 1.0, 1.0, 1.0, 1.0, 1.0, 1.0, 1.0, 1.0, 1.0, 1.0, 1.0, 1.0, 1.0, 1.0, 1.0, 1.0, 1.0, 1.0, 1.0, 1.0, 1.0, 1.0, 1.0, 1.0, 1.0, 1.0, 1.0, 1.0, 1.0, 1.0, 1.0, 1.0, 1.0, 1.0, 1.0, 1.0, 1.0, 1.0, 1.0, 1.0, 1.0, 1.0, 1.0, 1.0, 1.0, 1.0, 1.0, 1.0, 1.0, 1.0, 1.0, 1.0, 1.0, 1.0, 1.0, 1.0, 1.0, 1.0, 1.0, 1.0, 1.0, 1.0, 1.0, 1.0, 1.0, 1.0, 1.0, 1.0, 1.0, 1.0, 1.0, 1.0, 1.0, 1.0, 1.0, 1.0, 1.0, 1.0, 1.0, 1.0, 1.0, 1.0, 1.0, 1.0, 1.0, 1.0, 1.0, 1.0, 1.0, 1.0, 1.0, 1.0, 1.0, 1.0, 1.0, 1.0, 1.0, 1.0, 1.0, 1.0, 1.0, 1.0, 1.0, 1.0, 1.0, 1.0, 1.0, 1.0, 1.0, 1.0, 1.0, 1.0, 1.0, 1.0, 1.0, 1.0, 1.0, 1.0, 1.0, 1.0, 1.0, 1.0, 1.0, 1.0, 1.0, 1.0, 1.0, 1.0, 1.0, 1.0, 1.0, 1.0, 1.0, 1.0, 1.0, 1.0, 1.0, 1.0, 1.0, 1.0, 1.0, 1.0, 1.0, 1.0, 1.0, 1.0, 1.0, 1.0, 1.0, 1.0, 1.0, 1.0, 1.0, 1.0, 1.0, 1.0, 1.0, 1.0, 1.0, 1.0, 1.0, 1.0, 1.0, 1.0, 1.0, 1.0, 1.0, 1.0, 1.0, 1.0, 1.0, 1.0, 1.0, 1.0, 1.0, 1.0, 1.0, 1.0, 1.0, 1.0, 1.0, 1.0, 1.0, 1.0, 1.0, 1.0, 1.0, 1.0, 1.0, 1.0, 1.0, 1.0, 1.0, 1.0, 1.0, 1.0, 1.0, 1.0, 1.0, 1.0, 1.0, 1.0, 1.0, 1.0, 1.0, 1.0, 1.0, 1.0, 1.0, 1.0, 1.0, 1.0, 1.0, 1.0, 1.0, 1.0, 1.0, 1.0, 1.0, 1.0, 1.0, 1.0, 1.0, 1.0, 1.0, 1.0, 1.0, 1.0, 1.0, 1.0, 1.0, 1.0, 1.0, 1.0, 1.0, 1.0, 1.0, 1.0, 1.0, 1.0, 1.0, 1.0, 1.0, 1.0, 1.0, 1.0, 1.0, 1.0, 1.0, 1.0, 1.0, 1.0, 1.0, 1.0, 1.0, 1.0, 1.0, 1.0, 1.0, 1.0, 1.0, 1.0, 1.0, 1.0, 1.0, 1.0, 1.0, 1.0, 1.0, 1.0, 1.0, 1.0, 1.0, 1.0, 1.0, 1.0, 1.0, 1.0, 1.0, 1.0, 1.0, 1.0, 1.0, 1.0, 1.0, 1.0, 1.0, 1.0, 1.0, 1.0, 1.0, 1.0, 1.0, 1.0, 1.0, 1.0, 1.0, 1.0, 1.0, 1.0, 1.0, 1.0, 1.0, 1.0, 1.0, 1.0, 1.0, 1.0, 1.0, 1.0, 1.0, 1.0, 1.0, 1.0, 1.0, 1.0, 1.0, 1.0, 1.0, 1.0, 1.0, 1.0, 1.0, 1.0, 1.0, 1.0, 1.0, 1.0, 1.0, 1.0, 1.0, 1.0, 1.0, 1.0, 1.0, 1.0, 1.0, 1.0, 1.0, 1.0, 1.0, 1.0, 1.0, 1.0, 1.0, 1.0, 1.0, 1.0, 1.0, 1.0, 1.0, 1.0, 1.0, 1.0, 1.0, 1.0, 1.0, 1.0, 1.0, 1.0, 1.0, 1.0, 1.0, 1.0, 1.0, 1.0, 1.0, 1.0, 1.0, 1.0, 1.0, 1.0, 1.0, 1.0, 1.0, 1.0, 1.0, 1.0, 1.0, 1.0, 1.0, 1.0, 1.0, 1.0, 1.0, 1.0, 1.0, 1.0, 1.0, 1.0, 1.0, 1.0, 1.0, 1.0, 1.0, 1.0, 1.0, 1.0, 1.0, 1.0, 1.0, 1.0, 1.0, 1.0, 1.0, 1.0, 1.0, 1.0, 1.0, 1.0, 1.0, 1.0, 1.0, 1.0, 1.0, 1.0, 1.0, 1.0, 1.0, 1.0, 1.0, 1.0, 1.0, 1.0, 1.0, 1.0, 1.0, 1.0, 1.0, 1.0, 1.0, 1.0, 1.0, 1.0, 1.0, 1.0, 1.0, 1.0, 1.0, 1.0, 1.0, 1.0, 1.0, 1.0, 1.0, 1.0, 1.0, 1.0, 1.0, 1.0, 1.0, 1.0, 1.0, 1.0, 1.0, 1.0, 1.0, 1.0, 1.0, 1.0, 1.0, 1.0, 1.0, 1.0, 1.0, 1.0, 1.0, 1.0, 1.0, 1.0, 1.0, 1.0, 1.0, 1.0, 1.0, 1.0, 1.0, 1.0, 1.0, 1.0, 1.0, 1.0, 1.0, 1.0, 1.0, 1.0, 1.0, 1.0, 1.0, 1.0, 1.0, 1.0, 1.0, 1.0, 1.0, 1.0, 1.0, 1.0, 1.0, 1.0, 1.0, 1.0, 1.0, 1.0, 1.0, 1.0, 1.0, 1.0, 1.0, 1.0, 1.0, 1.0, 1.0, 1.0, 1.0, 1.0, 1.0, 1.0, 1.0, 1.0, 1.0, 1.0, 1.0, 1.0, 1.0, 1.0, 1.0])
me_cube_007.materials.append(mat_fern)
me_cube_007.use_remesh_preserve_volume = False
me_cube_007.use_remesh_preserve_attributes = False
me_cube_007.use_mirror_vertex_groups = False
me_cube_007.update()

# ---- objects
ob_cube_007 = bpy.data.objects.new('Cube.007', me_cube_007)
ob_sun = bpy.data.objects.new('Sun', light_sun)
ob_lamp = bpy.data.objects.new('Lamp', light_lamp)
ob_camera = bpy.data.objects.new('Camera', cam_camera)

# ---- transforms, parenting, visibility, modifiers, constraints
ob_cube_007.location = (0.09508, -0.1891, 0.4523)
ob_cube_007.rotation_euler = (0.2181, -0.0701, -3.901)
ob_cube_007.scale = (0.7003, 0.7003, 0.7003)
ob_cube_007.lock_rotations_4d = False
ob_cube_007.empty_display_type = 'ARROWS'
ob_cube_007.lineart.crease_threshold = 0.0
ob_sun.location = (-3.086, 6.262, -2.416)
ob_sun.lineart.crease_threshold = 0.0
ob_lamp.location = (4.076, 1.005, 5.904)
ob_lamp.rotation_euler = (0.6503, 0.05522, 1.866)
ob_lamp.lock_rotations_4d = False
ob_lamp.empty_display_type = 'ARROWS'
ob_lamp.color = (0.0, 0.0, 0.0, 0.0)
ob_lamp.lineart.crease_threshold = 0.0
ob_camera.location = (-6.549, 12.3, 10.56)
ob_camera.rotation_euler = (1.109, 0.01082, -2.772)
ob_camera.lock_rotations_4d = False
ob_camera.empty_display_type = 'ARROWS'
ob_camera.color = (0.0, 0.0, 0.0, 0.0)
ob_camera.display_type = 'WIRE'
ob_camera.lineart.crease_threshold = 0.0

# ---- collection membership
col_collection_1.objects.link(ob_cube_007)
col_collection_1.objects.link(ob_sun)
col_collection_1.objects.link(ob_lamp)
col_collection_1.objects.link(ob_camera)

# ---- scene / render settings (as saved in the file)
scene.camera = ob_camera
scene.frame_start = 1; scene.frame_end = 250; scene.frame_set(1)
scene.render.engine = 'BLENDER_EEVEE_NEXT'
scene.render.image_settings.color_mode = 'RGB'
scene.render.image_settings.compression = 90
scene.render.resolution_percentage = 50
scene.render.dither_intensity = 0.0
scene.render.bake_margin = 2
scene.render.bake_bias = 0.0
scene.cycles.use_denoising = False
scene.cycles.samples = 10
scene.cycles.sampling_pattern = 'TABULATED_SOBOL'
scene.cycles.light_sampling_threshold = 0.0
scene.cycles.use_adaptive_sampling = False
scene.cycles.use_light_tree = False
scene.cycles.blur_glossy = 0.0
scene.cycles.volume_bounces = 1
scene.cycles.pixel_filter_type = 'GAUSSIAN'
scene.cycles.sample_clamp_indirect = 0.0
scene.view_settings.view_transform = 'Standard'
bpy.context.view_layer.update()
